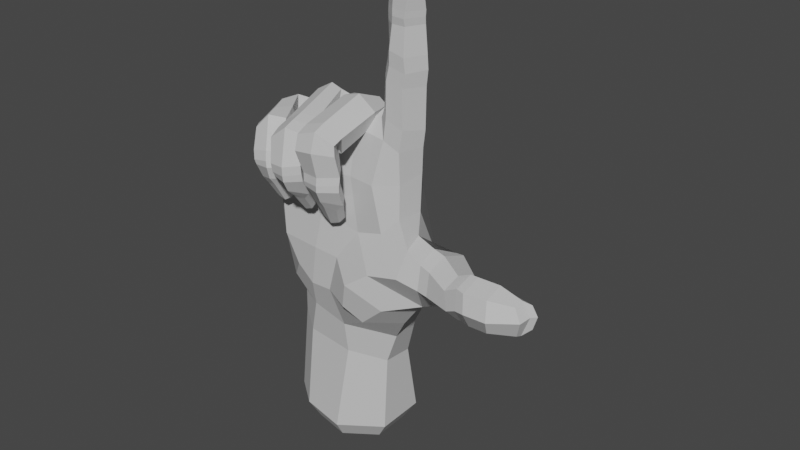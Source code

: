 # Source: L_Handshape.blend  (saved by Blender 3.6.11; exported with 4.5.12 LTS)
import bpy
from mathutils import Matrix  # noqa: F401  (used for matrix-valued properties, if any)

bpy.ops.wm.read_factory_settings(use_empty=True)
scene = bpy.context.scene
scene.name = 'Scene'

# ---- collections
col_l = bpy.data.collections.new('L'); scene.collection.children.link(col_l)

# ---- materials (node trees are filled in below, after node groups)
mat_material__46 = bpy.data.materials.new('Material #46')
mat_material__46.alpha_threshold = 0.0
mat_material__46.use_transparent_shadow = False
mat_material__46.diffuse_color = (0.6038, 0.6038, 0.6038, 1.0)
mat_material__46.specular_color = (0.9, 0.9, 0.9)
mat_material__46.roughness = 0.5
mat_material__46.specular_intensity = 0.0

# ---- material node trees

# ---- world
world_world = bpy.data.worlds.new('World'); scene.world = world_world
world_world.use_nodes = True; world_world.node_tree.nodes.clear()
_N = world_world.node_tree.nodes; _L = world_world.node_tree.links
n0 = _N.new('ShaderNodeOutputWorld'); n0.name = 'World Output'; n0.location = (300, 300)
n1 = _N.new('ShaderNodeBackground'); n1.name = 'Background'; n1.location = (10, 300)
n1.inputs[0].default_value = (0.05088, 0.05088, 0.05088, 1.0)
_L.new(n1.outputs[0], n0.inputs[0])
n0.is_active_output = True
world_world.color = (0.05088, 0.05088, 0.05088)
world_world.use_sun_shadow = False
world_world.sun_shadow_jitter_overblur = 0.0

# ---- meshes
me_untitled = bpy.data.meshes.new('Untitled')
me_untitled.from_pydata([(11.23, 7.975, 50.5), (3.197, 6.919, 69.89), (12.02, 5.747, 69.69), (2.859, 8.606, 49.99), (-5.761, 7.526, 48.68), (-5.065, 5.539, 67.97), (-15.27, 2.925, 62.78), (-13.79, 3.578, 46.09), (19.45, -4.038, 56.94), (3.926, 9.564, 38.03), (-4.97, 8.638, 36.83), (-13.56, 4.419, 37.15), (24.99, 0.6934, 53.12), (21.12, -9.356, 56.49), (16.79, 0.2106, 67.68), (15.71, -5.357, 73.24), (14.65, 1.991, 86.91), (18.58, -1.02, 85.76), (16.04, -4.914, 85.59), (23.86, -4.851, 55.95), (24.67, -9.882, 54.8), (24.37, -10.43, 49.46), (27.09, -5.852, 55.91), (26.87, -10.09, 54.15), (26.75, -10.77, 49.29), (8.648, 1.073, 78.54), (10.8, 1.191, 87.29), (15.34, 1.772, 89.85), (19.06, -1.174, 89.0), (16.71, -4.889, 88.56), (11.21, 0.9979, 90.31), (15.81, 1.366, 92.62), (19.19, -1.587, 91.94), (16.56, -5.172, 91.61), (11.73, 0.3384, 93.28), (11.66, -3.17, 92.87), (16.23, 0.3748, 98.12), (19.17, -2.164, 97.62), (16.74, -5.024, 97.29), (12.24, -0.4326, 98.47), (12.39, -4.225, 97.61), (16.24, 0.3084, 99.72), (19.41, -2.521, 99.09), (16.79, -5.346, 98.75), (12.4, -0.543, 100.2), (12.42, -4.295, 99.29), (16.23, 0.0156, 101.0), (19.56, -2.589, 100.3), (17.11, -5.467, 100.1), (12.31, -1.126, 101.4), (12.57, -4.388, 100.8), (16.52, -0.5711, 102.9), (19.77, -3.429, 103.6), (18.04, -5.625, 104.0), (13.12, -1.395, 104.9), (13.19, -4.37, 104.8), (20.24, -4.069, 108.2), (18.22, -5.233, 109.2), (15.16, -4.162, 109.7), (27.28, -0.1907, 53.8), (27.65, -0.4971, 46.84), (26.24, -5.725, 44.8), (34.17, -5.192, 52.96), (33.18, -9.755, 55.68), (31.89, -12.08, 53.16), (33.03, -12.95, 49.7), (34.71, -5.502, 47.78), (33.82, -10.52, 47.11), (13.04, 4.916, 74.59), (17.44, -0.3756, 73.31), (8.35, 4.167, 73.41), (6.679, 4.544, 73.27), (-0.645, 5.091, 73.28), (-2.469, 5.135, 72.05), (-9.338, 3.905, 68.8), (-11.11, 3.683, 68.37), (-19.2, -0.3711, 61.14), (-18.09, 0.5851, 45.87), (8.861, -2.181, 77.62), (14.54, -1.962, 109.5), (18.26, -1.872, 111.2), (16.42, -5.943, 67.07), (18.91, -2.378, 105.5), (16.83, -1.13, 105.1), (14.88, -1.081, 106.2), (16.18, -1.817, 111.0), (19.85, -3.194, 109.9), (11.83, 6.672, 61.71), (-18.13, -0.2906, 54.23), (-14.51, 3.068, 55.41), (-5.878, 6.647, 58.05), (3.014, 8.047, 60.59), (-18.71, -3.847, 60.88), (11.76, -5.156, 74.65), (-6.229, -4.33, 73.19), (9.42, 1.4, 80.24), (13.5, 3.121, 78.46), (17.75, -0.1582, 76.81), (16.18, -4.927, 77.58), (16.71, -5.493, 110.1), (15.56, -6.529, 104.5), (14.53, -5.742, 100.4), (14.45, -5.668, 98.97), (14.05, -5.268, 97.4), (13.54, -5.47, 92.49), (13.17, -5.101, 89.47), (12.39, -4.997, 86.45), (17.61, -2.735, 110.8), (10.34, -2.756, 86.65), (10.94, -2.936, 89.46), (12.24, -4.999, 79.0), (9.861, -2.525, 79.93), (7.671, -2.673, 78.51), (8.233, -12.67, 76.46), (4.324, -13.06, 78.75), (3.728, -2.708, 81.32), (6.888, -2.631, 75.44), (6.733, -11.12, 72.66), (0.2212, -13.44, 77.59), (-0.5975, -2.236, 79.89), (-1.197, 1.437, 79.12), (-0.1396, -2.222, 76.33), (-0.4844, -1.749, 76.56), (8.551, -15.07, 75.88), (4.747, -16.08, 77.9), (6.377, -12.07, 74.46), (0.6648, -16.31, 76.64), (0.7563, -11.92, 73.6), (8.295, -14.71, 73.48), (4.988, -17.52, 74.18), (6.151, -11.29, 72.72), (0.6669, -17.18, 73.54), (8.316, -13.45, 68.97), (5.02, -16.28, 68.97), (5.911, -10.56, 69.12), (1.011, -15.54, 68.74), (0.7177, -13.08, 72.65), (1.27, -11.85, 69.14), (8.226, -13.69, 67.35), (4.975, -16.45, 67.31), (5.673, -10.83, 67.69), (1.12, -15.64, 67.0), (1.267, -11.86, 67.57), (8.289, -13.8, 65.95), (4.863, -16.31, 65.9), (5.972, -10.92, 66.36), (0.9639, -15.15, 65.83), (1.391, -11.93, 66.27), (7.623, -12.04, 62.47), (4.401, -14.87, 63.34), (6.072, -10.07, 63.17), (0.6873, -13.3, 63.22), (1.059, -10.81, 63.95), (3.936, -7.811, 59.41), (5.712, -9.557, 58.5), (-0.07558, -10.36, 59.28), (0.7706, -8.535, 59.86), (2.292, -7.19, 59.43), (3.744, -9.011, 64.05), (3.412, -10.62, 66.4), (3.335, -10.51, 67.63), (3.244, -10.33, 69.13), (2.479, -11.54, 72.09), (2.794, -12.31, 73.9), (0.8322, -13.6, 74.05), (3.037, -11.38, 72.15), (3.213, -1.687, 74.63), (2.454, -9.927, 57.24), (1.55, -12.84, 61.44), (3.767, -13.29, 61.53), (5.763, -12.06, 60.83), (0.7528, -10.07, 57.43), (2.271, -9.928, 56.34), (4.252, -9.606, 56.94), (3.067, 3.983, 78.62), (7.652, 0.7888, 78.9), (6.921, -2.016, 77.16), (3.671, -3.94, 75.11), (-3.137, -0.1641, 79.93), (-1.358, -8.761, 77.01), (-5.397, -9.207, 77.18), (-6.977, 1.328, 79.98), (-3.108, -0.6224, 75.87), (-1.518, -7.385, 72.29), (-8.687, -9.761, 75.14), (-10.45, 0.9563, 77.99), (-10.91, 2.169, 75.48), (-9.418, -2.238, 75.87), (-9.911, -2.325, 74.45), (-0.845, -11.03, 76.22), (-4.766, -12.02, 76.72), (-1.142, -9.916, 72.19), (-8.061, -12.76, 74.6), (-7.356, -8.386, 72.2), (-0.3037, -13.77, 75.32), (-4.133, -14.82, 76.15), (-0.9059, -12.16, 71.86), (-7.302, -15.52, 73.62), (-6.7, -11.06, 71.96), (0.2386, -15.53, 69.76), (-3.045, -17.25, 69.13), (-1.747, -12.32, 69.47), (-6.865, -16.38, 68.63), (-6.421, -12.68, 72.43), (-6.18, -12.8, 68.97), (0.2708, -15.38, 67.96), (-3.002, -17.23, 67.25), (-1.788, -12.22, 68.12), (-6.705, -16.2, 66.86), (-6.255, -12.74, 67.58), (0.3227, -15.15, 66.46), (-3.025, -17.01, 65.95), (-1.615, -12.16, 66.82), (-6.612, -15.59, 65.66), (-5.878, -12.73, 66.36), (-0.1781, -13.25, 62.99), (-3.576, -15.39, 63.39), (-1.15, -11.21, 64.22), (-6.723, -13.44, 63.36), (-5.875, -11.26, 64.65), (-2.572, -8.764, 60.6), (-1.195, -10.51, 59.57), (-6.851, -10.35, 60.06), (-5.807, -8.925, 60.84), (-3.976, -7.945, 60.67), (-3.165, -10.03, 65.04), (-3.941, -11.7, 66.68), (-4.12, -11.64, 67.81), (-4.244, -11.76, 69.16), (-4.138, -11.31, 71.85), (-3.969, -10.23, 71.19), (-4.189, -7.52, 71.28), (-6.142, -2.932, 75.55), (-4.237, -9.638, 58.46), (-5.825, -12.84, 61.77), (-3.886, -13.6, 61.86), (-1.849, -12.7, 61.4), (-5.978, -10.02, 58.39), (-4.318, -10.04, 57.44), (-2.478, -10.14, 58.08), (-6.701, 4.973, 76.15), (-2.606, 1.675, 78.51), (-2.88, -1.565, 75.98), (-13.85, -1.301, 76.61), (-11.44, -5.352, 75.88), (-14.82, -6.974, 75.22), (-17.27, -2.525, 75.14), (-12.84, -2.837, 72.84), (-10.91, -4.957, 72.36), (-17.36, -8.242, 72.35), (-19.8, -3.438, 72.16), (-20.34, -1.222, 70.13), (-17.52, -4.222, 70.26), (-19.1, -4.156, 70.09), (-10.27, -7.424, 75.54), (-13.91, -8.758, 75.29), (-9.775, -6.817, 71.96), (-16.37, -10.15, 72.48), (-9.097, -9.594, 75.22), (-12.7, -10.83, 75.42), (-9.647, -8.349, 71.71), (-15.16, -11.9, 72.51), (-7.312, -12.22, 69.61), (-10.03, -14.5, 69.71), (-9.263, -9.683, 68.45), (-13.54, -14.41, 68.97), (-13.79, -10.36, 70.34), (-13.43, -11.32, 68.23), (-6.988, -12.5, 67.69), (-9.628, -15.06, 67.82), (-9.087, -10.06, 67.16), (-13.08, -14.82, 67.17), (-13.16, -11.67, 66.79), (-6.73, -12.87, 66.53), (-9.387, -15.19, 66.51), (-8.801, -10.59, 66.09), (-12.89, -14.56, 66.11), (-12.95, -11.91, 65.72), (-6.834, -11.81, 63.69), (-9.607, -14.35, 63.89), (-8.164, -10.03, 64.39), (-12.78, -13.11, 63.06), (-12.61, -10.87, 64.09), (-9.047, -8.241, 60.74), (-7.596, -9.731, 60.1), (-12.58, -10.6, 59.67), (-12.04, -9.046, 60.38), (-10.71, -7.843, 60.34), (-10.43, -9.247, 64.66), (-11.1, -10.61, 65.71), (-11.37, -10.21, 66.6), (-11.59, -9.799, 67.77), (-11.96, -8.561, 70.64), (-11.98, -7.971, 70.31), (-15.21, -9.227, 70.32), (-13.28, -5.828, 70.48), (-16.05, -7.247, 70.07), (-14.47, -3.81, 70.25), (-10.24, -9.61, 58.51), (-11.73, -12.53, 61.63), (-9.875, -12.86, 62.11), (-8.091, -11.75, 61.93), (-11.53, -10.28, 58.26), (-10.05, -10.07, 57.62), (-8.512, -9.763, 58.51), (-17.26, 2.08, 71.75), (-12.66, 1.229, 75.28), (-12.83, -3.437, 73.36), (-15.82, -6.595, 69.85), (-4.622, -6.382, 64.85), (-15.42, -6.541, 62.94), (-17.62, -3.548, 53.6), (-2.824, -6.968, 56.43), (-14.06, -6.59, 55.06), (25.03, -0.1667, 45.75), (19.54, -3.809, 40.9), (22.15, -6.052, 43.16), (-16.97, -3.478, 45.42), (2.823, -9.128, 48.52), (13.73, -12.46, 49.76), (-4.199, -9.116, 40.17), (4.272, -9.004, 33.58), (-12.09, 4.231, 26.33), (-5.672, -6.822, 33.75), (11.14, -3.633, 24.84), (4.425, 7.841, 22.99), (-4.894, 7.999, 24.33), (-13.42, 5.019, 7.698), (-6.782, 9.495, 8.393), (4.687, 9.917, 8.593), (11.5, 5.464, 9.156), (11.05, -4.528, 8.259), (2.283, -10.07, 7.819), (-7.66, -8.246, 8.236), (15.95, -11.03, 42.01), (4.417, -6.297, 65.61), (10.74, -7.443, 65.9), (7.174, -7.595, 54.98), (14.06, -8.686, 57.3), (10.58, 3.709, 23.74), (15.57, 5.49, 39.1), (19.12, 1.826, 46.9), (17.82, -1.516, 60.54), (36.56, -5.448, 52.09), (36.64, -6.71, 47.18), (35.71, -11.63, 48.09), (35.46, -9.026, 56.46), (35.06, -12.6, 54.98), (38.42, -6.36, 51.96), (38.22, -7.625, 47.15), (37.77, -12.48, 48.25), (37.24, -9.315, 56.71), (36.95, -13.25, 54.99), (40.73, -7.483, 52.28), (42.56, -9.529, 47.8), (42.31, -13.34, 49.01), (42.2, -9.462, 56.93), (42.0, -13.22, 55.48), (47.61, -10.46, 49.25), (48.01, -12.51, 50.29), (47.21, -12.19, 55.67), (47.48, -10.48, 56.35), (43.39, -15.48, 52.48), (48.77, -12.77, 53.16), (38.0, -14.73, 51.76), (35.57, -13.81, 51.14), (49.01, -10.05, 53.27), (43.84, -8.509, 55.5), (43.58, -8.069, 52.37), (44.22, -8.845, 49.74), (48.89, -9.361, 55.45), (49.69, -8.686, 53.02), (49.08, -9.178, 50.52), (11.2, 5.378, 30.47), (11.36, 7.809, 37.77), (3.88, -7.593, 26.3), (-13.43, 4.267, 31.93), (-5.164, 7.702, 30.61), (4.222, 8.07, 29.96), (-16.36, 0.2356, 37.93), (17.77, -7.713, 60.98), (20.14, -11.62, 50.9), (8.684, -13.45, 46.21), (0.9377, -9.5, 40.64), (7.102, -12.43, 40.46), (16.62, 4.855, 48.87), (-12.8, -5.248, 37.61), (-3.651, -8.423, 48.29), (15.79, -3.73, 35.76), (10.65, -10.57, 37.21), (17.67, 1.598, 40.5), (13.12, -3.043, 31.25), (-6.596, -7.171, 27.2), (-14.16, -0.9619, 32.63), (-9.5, -7.563, 42.18), (-13.12, -7.208, 47.99), (-13.26, -1.934, 27.19), (-13.99, -3.298, 8.107), (-10.53, 4.029, 3.842), (-10.98, -2.44, 4.16), (-5.372, 7.51, 4.383), (3.547, 7.838, 4.538), (8.842, 4.374, 4.976), (8.498, -3.396, 4.279), (1.677, -7.704, 3.936), (-6.055, -6.288, 4.26)], [], [(1, 2, 87, 91), (91, 90, 5, 1), (90, 89, 6, 5), (5, 6, 75, 74), (8, 342, 380, 13), (0, 374, 9, 3), (3, 9, 10, 4), (4, 10, 11, 7), (8, 19, 12, 341), (17, 97, 96, 16), (18, 98, 97, 17), (13, 20, 19, 8), (19, 22, 59, 12), (20, 23, 22, 19), (21, 24, 23, 20), (59, 60, 314, 12), (60, 61, 316, 314), (96, 95, 26, 16), (95, 25, 78, 111), (16, 27, 28, 17), (17, 28, 29, 18), (26, 30, 27, 16), (108, 109, 30, 26), (27, 31, 32, 28), (28, 32, 33, 29), (30, 34, 31, 27), (109, 35, 34, 30), (31, 36, 37, 32), (32, 37, 38, 33), (34, 39, 36, 31), (35, 40, 39, 34), (373, 374, 340, 391), (378, 325, 326, 377), (377, 326, 322, 376), (12, 314, 315, 341), (36, 41, 42, 37), (37, 42, 43, 38), (39, 44, 41, 36), (40, 45, 44, 39), (41, 46, 47, 42), (42, 47, 48, 43), (44, 49, 46, 41), (45, 50, 49, 44), (46, 51, 52, 47), (47, 52, 53, 48), (49, 54, 51, 46), (50, 55, 54, 49), (52, 56, 57, 53), (55, 58, 79, 54), (61, 24, 21, 316), (22, 63, 62, 59), (23, 64, 63, 22), (24, 65, 64, 23), (59, 62, 66, 60), (60, 66, 67, 61), (61, 67, 65, 24), (2, 70, 25, 68), (2, 68, 69, 14), (1, 71, 70, 2), (70, 71, 175, 25), (174, 175, 71, 1), (1, 72, 120, 174), (73, 72, 1, 5), (240, 241, 73, 5), (72, 73, 241, 120), (5, 74, 186, 240), (74, 75, 306, 186), (75, 6, 305, 306), (89, 88, 76, 6), (6, 76, 251, 305), (176, 78, 25, 175), (58, 55, 100, 99), (100, 55, 50, 101), (101, 50, 45, 102), (102, 45, 40, 103), (103, 40, 35, 104), (104, 35, 109, 105), (105, 109, 108, 106), (108, 111, 110, 106), (57, 56, 107, 99), (84, 83, 51, 54), (82, 52, 51, 83), (85, 79, 107, 80), (86, 82, 83, 80), (80, 83, 84, 85), (84, 54, 79, 85), (82, 86, 56, 52), (78, 176, 177, 93), (241, 242, 122, 120), (88, 89, 7, 77), (89, 90, 4, 7), (90, 91, 3, 4), (88, 311, 92, 76), (76, 92, 253, 251), (77, 317, 311, 88), (307, 188, 186, 306), (69, 15, 81, 14), (15, 93, 336, 81), (93, 177, 335, 336), (177, 122, 242, 94), (95, 96, 68, 25), (96, 97, 69, 68), (69, 97, 98, 15), (57, 99, 100, 53), (53, 100, 101, 48), (48, 101, 102, 43), (43, 102, 103, 38), (38, 103, 104, 33), (33, 104, 105, 29), (29, 105, 106, 18), (106, 110, 98, 18), (58, 99, 107, 79), (86, 80, 107, 56), (95, 111, 108, 26), (15, 98, 110, 93), (93, 110, 111, 78), (113, 112, 115, 114), (117, 116, 112, 113), (115, 119, 118, 114), (119, 120, 122, 121), (114, 124, 123, 113), (113, 123, 125, 117), (118, 126, 124, 114), (127, 164, 126, 118), (124, 129, 128, 123), (123, 128, 130, 125), (126, 131, 129, 124), (164, 136, 131, 126), (129, 133, 132, 128), (128, 132, 134, 130), (131, 135, 133, 129), (136, 137, 135, 131), (133, 139, 138, 132), (132, 138, 140, 134), (135, 141, 139, 133), (137, 142, 141, 135), (139, 144, 143, 138), (138, 143, 145, 140), (141, 146, 144, 139), (142, 147, 146, 141), (144, 149, 148, 143), (143, 148, 150, 145), (146, 151, 149, 144), (147, 152, 151, 146), (148, 154, 153, 150), (152, 156, 155, 151), (156, 152, 158, 157), (158, 152, 147, 159), (159, 147, 142, 160), (160, 142, 137, 161), (161, 137, 136, 162), (162, 136, 164, 163), (163, 164, 127, 165), (127, 121, 166, 165), (153, 154, 167, 157), (168, 169, 149, 151), (170, 148, 149, 169), (171, 155, 167, 172), (173, 170, 169, 172), (172, 169, 168, 171), (168, 151, 155, 171), (170, 173, 154, 148), (119, 115, 174, 120), (115, 112, 175, 174), (175, 112, 116, 176), (153, 157, 158, 150), (150, 158, 159, 145), (145, 159, 160, 140), (140, 160, 161, 134), (134, 161, 162, 130), (130, 162, 163, 125), (125, 163, 165, 117), (165, 166, 116, 117), (156, 157, 167, 155), (173, 172, 167, 154), (119, 121, 127, 118), (176, 116, 166, 177), (177, 166, 121, 122), (179, 178, 181, 180), (183, 182, 178, 179), (181, 185, 184, 180), (185, 186, 188, 187), (180, 190, 189, 179), (179, 189, 191, 183), (184, 192, 190, 180), (193, 198, 192, 184), (190, 195, 194, 189), (189, 194, 196, 191), (192, 197, 195, 190), (198, 203, 197, 192), (195, 200, 199, 194), (194, 199, 201, 196), (197, 202, 200, 195), (203, 204, 202, 197), (200, 206, 205, 199), (199, 205, 207, 201), (202, 208, 206, 200), (204, 209, 208, 202), (206, 211, 210, 205), (205, 210, 212, 207), (208, 213, 211, 206), (209, 214, 213, 208), (211, 216, 215, 210), (210, 215, 217, 212), (213, 218, 216, 211), (214, 219, 218, 213), (215, 221, 220, 217), (219, 223, 222, 218), (223, 219, 225, 224), (225, 219, 214, 226), (226, 214, 209, 227), (227, 209, 204, 228), (228, 204, 203, 229), (229, 203, 198, 230), (230, 198, 193, 231), (193, 187, 232, 231), (220, 221, 233, 224), (234, 235, 216, 218), (236, 215, 216, 235), (237, 222, 233, 238), (239, 236, 235, 238), (238, 235, 234, 237), (234, 218, 222, 237), (236, 239, 221, 215), (185, 181, 240, 186), (181, 178, 241, 240), (241, 178, 182, 242), (220, 224, 225, 217), (217, 225, 226, 212), (212, 226, 227, 207), (207, 227, 228, 201), (201, 228, 229, 196), (196, 229, 230, 191), (191, 230, 231, 183), (231, 232, 182, 183), (223, 224, 233, 222), (239, 238, 233, 221), (185, 187, 193, 184), (242, 182, 232, 94), (94, 232, 187, 188), (244, 243, 246, 245), (248, 247, 243, 244), (246, 250, 249, 245), (250, 251, 253, 252), (245, 255, 254, 244), (244, 254, 256, 248), (249, 257, 255, 245), (296, 294, 257, 249), (255, 259, 258, 254), (254, 258, 260, 256), (257, 261, 259, 255), (294, 266, 261, 257), (259, 263, 262, 258), (258, 262, 264, 260), (261, 265, 263, 259), (266, 267, 265, 261), (263, 269, 268, 262), (262, 268, 270, 264), (265, 271, 269, 263), (267, 272, 271, 265), (269, 274, 273, 268), (268, 273, 275, 270), (271, 276, 274, 269), (272, 277, 276, 271), (274, 279, 278, 273), (273, 278, 280, 275), (276, 281, 279, 274), (277, 282, 281, 276), (278, 284, 283, 280), (282, 286, 285, 281), (286, 282, 288, 287), (288, 282, 277, 289), (289, 277, 272, 290), (290, 272, 267, 291), (291, 267, 266, 292), (292, 266, 294, 293), (293, 294, 296, 295), (296, 252, 297, 295), (283, 284, 298, 287), (299, 300, 279, 281), (301, 278, 279, 300), (302, 285, 298, 303), (304, 301, 300, 303), (303, 300, 299, 302), (299, 281, 285, 302), (301, 304, 284, 278), (250, 246, 305, 251), (246, 243, 306, 305), (306, 243, 247, 307), (283, 287, 288, 280), (280, 288, 289, 275), (275, 289, 290, 270), (270, 290, 291, 264), (264, 291, 292, 260), (260, 292, 293, 256), (256, 293, 295, 248), (295, 297, 247, 248), (286, 287, 298, 285), (304, 303, 298, 284), (250, 252, 296, 249), (307, 247, 297, 308), (308, 297, 252, 253), (307, 308, 94, 188), (94, 309, 335, 177), (308, 310, 309, 94), (310, 308, 253, 92), (338, 381, 13, 380), (310, 313, 312, 309), (92, 311, 313, 310), (381, 319, 316, 21), (319, 381, 338, 337), (320, 383, 318, 387), (334, 389, 388, 315), (318, 382, 319, 337), (376, 322, 396, 393), (333, 392, 396, 397), (322, 326, 328, 327), (326, 325, 329, 328), (325, 339, 330, 329), (339, 324, 331, 330), (324, 375, 332, 331), (375, 392, 333, 332), (335, 337, 338, 336), (335, 309, 312, 337), (380, 81, 336, 338), (87, 0, 3, 91), (385, 0, 87, 342), (342, 87, 2, 14), (324, 339, 373, 391), (62, 343, 344, 66), (66, 344, 345, 67), (63, 346, 343, 62), (64, 347, 346, 63), (343, 348, 349, 344), (344, 349, 350, 345), (346, 351, 348, 343), (347, 352, 351, 346), (348, 353, 354, 349), (349, 354, 355, 350), (351, 356, 353, 348), (352, 357, 356, 351), (354, 358, 359, 355), (357, 360, 361, 356), (360, 357, 362, 363), (362, 357, 352, 364), (364, 352, 347, 365), (365, 347, 64, 65), (359, 358, 366, 363), (367, 368, 353, 356), (369, 354, 353, 368), (370, 361, 366, 371), (372, 369, 368, 371), (371, 368, 367, 370), (367, 356, 361, 370), (369, 372, 358, 354), (359, 363, 362, 355), (355, 362, 364, 350), (350, 364, 365, 345), (345, 365, 65, 67), (360, 363, 366, 361), (372, 371, 366, 358), (325, 378, 373, 339), (0, 385, 340, 374), (324, 391, 321, 375), (323, 386, 379, 393), (376, 11, 10, 377), (377, 10, 9, 378), (378, 9, 374, 373), (77, 7, 11, 379), (13, 381, 21, 20), (342, 14, 81, 380), (318, 383, 384, 382), (8, 341, 385, 342), (317, 386, 394, 395), (383, 321, 389, 384), (385, 341, 390, 340), (317, 77, 379, 386), (318, 337, 312, 387), (387, 312, 313, 395), (395, 313, 311, 317), (319, 382, 334, 316), (382, 384, 389, 334), (315, 314, 316, 334), (389, 321, 391, 388), (390, 341, 315, 388), (390, 388, 391, 340), (379, 11, 376, 393), (323, 321, 383, 320), (375, 321, 323, 392), (386, 323, 320, 394), (394, 320, 387, 395), (392, 323, 393, 396), (396, 322, 327, 397), (333, 397, 399, 405), (398, 400, 401, 402, 403, 404, 405, 399), (328, 329, 401, 400), (327, 328, 400, 398), (331, 332, 404, 403), (397, 327, 398, 399), (330, 331, 403, 402), (329, 330, 402, 401), (332, 333, 405, 404)])
_uv = me_untitled.uv_layers.new(name='UVChannel_1')
_uv.uv.foreach_set('vector', [0.0, 1.0, 1.0, 1.0, 1.0, 0.4928, 0.0, 0.5248, 0.0, 0.5248, 0.0, 0.5291, 0.0, 1.0, 0.0, 1.0, 0.0, 0.5291, 0.0, 0.5236, 0.0, 1.0, 0.0, 1.0, 0.0, 1.0, 0.0, 1.0, 0.0, 1.0, 0.0, 1.0, 1.0, 0.0, 1.0, 0.2045, 1.0, 0.09277, 1.0, 0.0, 1.0, 0.0, 0.4336, 0.0, 0.0, 0.0, 0.0, 0.0, 0.0, 0.0, 0.0, 0.0, 0.0, 0.0, 0.0, 0.0, 0.0, 0.0, 0.0, 0.0, 0.0, 0.0, 0.0, 0.0, 1.0, 0.0, 1.0, 0.0, 1.0, 0.0, 1.0, 0.0, 1.0, 1.0, 1.0, 1.0, 1.0, 1.0, 1.0, 1.0, 1.0, 1.0, 1.0, 1.0, 1.0, 1.0, 1.0, 1.0, 1.0, 0.0, 1.0, 0.0, 1.0, 0.0, 1.0, 0.0, 1.0, 0.0, 1.0, 0.0, 1.0, 0.0, 1.0, 0.0, 1.0, 0.0, 1.0, 0.0, 1.0, 0.0, 1.0, 0.0, 1.0, 0.0, 1.0, 0.0, 1.0, 0.0, 1.0, 0.0, 1.0, 0.0, 1.0, 0.0, 1.0, 0.0, 1.0, 0.0, 1.0, 0.0, 1.0, 0.0, 1.0, 0.0, 1.0, 0.0, 1.0, 1.0, 1.0, 1.0, 1.0, 1.0, 1.0, 1.0, 1.0, 1.0, 1.0, 1.0, 1.0, 1.0, 1.0, 1.0, 1.0, 1.0, 1.0, 1.0, 1.0, 1.0, 1.0, 1.0, 1.0, 1.0, 1.0, 1.0, 1.0, 1.0, 1.0, 1.0, 1.0, 1.0, 1.0, 1.0, 1.0, 1.0, 1.0, 1.0, 1.0, 1.0, 1.0, 1.0, 1.0, 1.0, 1.0, 1.0, 1.0, 1.0, 1.0, 1.0, 1.0, 1.0, 1.0, 1.0, 1.0, 1.0, 1.0, 1.0, 1.0, 1.0, 1.0, 1.0, 1.0, 1.0, 1.0, 1.0, 1.0, 1.0, 1.0, 1.0, 1.0, 1.0, 1.0, 1.0, 1.0, 1.0, 1.0, 1.0, 1.0, 1.0, 1.0, 1.0, 1.0, 1.0, 1.0, 1.0, 1.0, 1.0, 1.0, 1.0, 1.0, 1.0, 1.0, 1.0, 1.0, 1.0, 1.0, 1.0, 1.0, 1.0, 1.0, 1.0, 1.0, 1.0, 1.0, 1.0, 1.0, 1.0, 1.0, 1.0, 0.3949, 0.0, 0.4336, 0.0, 1.0, 0.0, 1.0, 0.0, 0.0, 0.0, 0.0, 0.0, 0.0, 0.0, 0.0, 0.0, 0.0, 0.0, 0.0, 0.0, 0.0, 0.0, 0.0, 0.0, 1.0, 0.0, 1.0, 0.0, 1.0, 0.0, 1.0, 0.0, 1.0, 1.0, 1.0, 1.0, 1.0, 1.0, 1.0, 1.0, 1.0, 1.0, 1.0, 1.0, 1.0, 1.0, 1.0, 1.0, 1.0, 1.0, 1.0, 1.0, 1.0, 1.0, 1.0, 1.0, 1.0, 1.0, 1.0, 1.0, 1.0, 1.0, 1.0, 1.0, 1.0, 1.0, 1.0, 1.0, 1.0, 1.0, 1.0, 1.0, 1.0, 1.0, 1.0, 1.0, 1.0, 1.0, 1.0, 1.0, 1.0, 1.0, 1.0, 1.0, 1.0, 1.0, 1.0, 1.0, 1.0, 1.0, 1.0, 1.0, 1.0, 1.0, 1.0, 1.0, 1.0, 1.0, 1.0, 1.0, 1.0, 1.0, 1.0, 1.0, 1.0, 1.0, 1.0, 1.0, 1.0, 1.0, 1.0, 1.0, 1.0, 1.0, 1.0, 1.0, 1.0, 1.0, 1.0, 1.0, 1.0, 1.0, 1.0, 1.0, 1.0, 1.0, 1.0, 1.0, 1.0, 1.0, 1.0, 1.0, 1.0, 1.0, 1.0, 1.0, 1.0, 1.0, 1.0, 1.0, 1.0, 1.0, 1.0, 1.0, 1.0, 0.0, 1.0, 0.0, 1.0, 0.0, 1.0, 0.0, 1.0, 0.0, 1.0, 0.0, 1.0, 0.0, 1.0, 0.0, 1.0, 0.0, 1.0, 0.0, 1.0, 0.0, 1.0, 0.0, 1.0, 0.0, 1.0, 0.0, 1.0, 0.0, 1.0, 0.0, 1.0, 0.0, 1.0, 0.0, 1.0, 0.0, 1.0, 0.0, 1.0, 0.0, 1.0, 0.0, 1.0, 0.0, 1.0, 0.0, 1.0, 0.0, 1.0, 0.0, 1.0, 0.0, 1.0, 0.0, 1.0, 1.0, 0.6227, 1.0, 0.6197, 1.0, 1.0, 1.0, 1.0, 1.0, 1.0, 1.0, 1.0, 1.0, 1.0, 1.0, 0.0, 1.0, 0.216, 1.0, 0.6227, 1.0, 1.0, 1.0, 0.6227, 1.0, 0.216, 1.0, 0.3966, 1.0, 0.6197, 1.0, 0.0, 1.0, 0.3966, 1.0, 0.216, 1.0, 0.0, 1.0, 0.0, 1.0, 0.0, 1.0, 1.0, 1.0, 0.0, 1.0, 0.0, 1.0, 0.0, 1.0, 0.0, 1.0, 0.0, 1.0, 0.0, 1.0, 0.0, 1.0, 0.0, 1.0, 0.0, 1.0, 0.0, 1.0, 0.0, 1.0, 0.0, 1.0, 1.0, 1.0, 0.0, 1.0, 0.0, 1.0, 0.0, 1.0, 0.0, 1.0, 0.0, 1.0, 0.0, 1.0, 0.0, 1.0, 0.0, 1.0, 0.0, 1.0, 0.0, 1.0, 0.0, 1.0, 0.0, 1.0, 0.0, 0.5236, 0.0, 0.5339, 0.0, 1.0, 0.0, 1.0, 0.0, 1.0, 0.0, 1.0, 0.0, 1.0, 0.0, 1.0, 1.0, 1.0, 1.0, 1.0, 1.0, 1.0, 1.0, 1.0, 1.0, 1.0, 1.0, 1.0, 1.0, 1.0, 1.0, 1.0, 1.0, 1.0, 1.0, 1.0, 1.0, 1.0, 1.0, 1.0, 1.0, 1.0, 1.0, 1.0, 1.0, 1.0, 1.0, 1.0, 1.0, 1.0, 1.0, 1.0, 1.0, 1.0, 1.0, 1.0, 1.0, 1.0, 1.0, 1.0, 1.0, 1.0, 1.0, 1.0, 1.0, 1.0, 1.0, 1.0, 1.0, 1.0, 1.0, 1.0, 1.0, 1.0, 1.0, 1.0, 1.0, 1.0, 1.0, 1.0, 1.0, 1.0, 1.0, 1.0, 1.0, 1.0, 1.0, 1.0, 1.0, 1.0, 1.0, 1.0, 1.0, 1.0, 1.0, 1.0, 1.0, 1.0, 1.0, 1.0, 1.0, 1.0, 1.0, 1.0, 1.0, 1.0, 1.0, 1.0, 1.0, 1.0, 1.0, 1.0, 1.0, 1.0, 1.0, 1.0, 1.0, 1.0, 1.0, 1.0, 1.0, 1.0, 1.0, 1.0, 1.0, 1.0, 1.0, 1.0, 1.0, 1.0, 1.0, 1.0, 1.0, 1.0, 1.0, 1.0, 1.0, 1.0, 1.0, 1.0, 1.0, 1.0, 1.0, 1.0, 1.0, 1.0, 1.0, 1.0, 1.0, 1.0, 1.0, 1.0, 1.0, 0.0, 1.0, 1.0, 1.0, 0.379, 1.0, 0.0, 1.0, 1.0, 0.0, 1.0, 1.0, 1.0, 1.0, 1.0, 0.0, 0.5339, 0.0, 0.5236, 0.0, 0.0, 0.0, 0.0, 0.0, 0.5236, 0.0, 0.5291, 0.0, 0.0, 0.0, 0.0, 0.0, 0.5291, 0.0, 0.5248, 0.0, 0.0, 0.0, 0.0, 0.0, 0.5339, 0.0, 0.5339, 0.0, 1.0, 0.0, 1.0, 0.0, 1.0, 0.0, 1.0, 0.0, 1.0, 0.0, 1.0, 0.0, 0.0, 0.0, 0.0, 0.0, 0.5339, 0.0, 0.5339, 1.0, 1.0, 0.0, 1.0, 0.0, 1.0, 1.0, 1.0, 1.0, 1.0, 1.0, 1.0, 1.0, 1.0, 1.0, 1.0, 1.0, 1.0, 1.0, 1.0, 1.0, 1.0, 1.0, 1.0, 1.0, 0.0, 1.0, 0.379, 1.0, 0.1931, 1.0, 0.0, 1.0, 1.0, 1.0, 1.0, 0.0, 1.0, 1.0, 1.0, 1.0, 1.0, 1.0, 1.0, 1.0, 1.0, 1.0, 1.0, 1.0, 1.0, 1.0, 1.0, 1.0, 1.0, 1.0, 1.0, 1.0, 1.0, 1.0, 1.0, 1.0, 1.0, 1.0, 1.0, 1.0, 1.0, 1.0, 1.0, 1.0, 1.0, 1.0, 1.0, 1.0, 1.0, 1.0, 1.0, 1.0, 1.0, 1.0, 1.0, 1.0, 1.0, 1.0, 1.0, 1.0, 1.0, 1.0, 1.0, 1.0, 1.0, 1.0, 1.0, 1.0, 1.0, 1.0, 1.0, 1.0, 1.0, 1.0, 1.0, 1.0, 1.0, 1.0, 1.0, 1.0, 1.0, 1.0, 1.0, 1.0, 1.0, 1.0, 1.0, 1.0, 1.0, 1.0, 1.0, 1.0, 1.0, 1.0, 1.0, 1.0, 1.0, 1.0, 1.0, 1.0, 1.0, 1.0, 1.0, 1.0, 1.0, 1.0, 1.0, 1.0, 1.0, 1.0, 1.0, 1.0, 1.0, 1.0, 1.0, 1.0, 1.0, 1.0, 1.0, 1.0, 1.0, 1.0, 1.0, 1.0, 1.0, 1.0, 1.0, 1.0, 1.0, 1.0, 1.0, 1.0, 1.0, 1.0, 1.0, 1.0, 1.0, 1.0, 1.0, 1.0, 1.0, 1.0, 1.0, 1.0, 1.0, 1.0, 1.0, 1.0, 1.0, 1.0, 1.0, 1.0, 1.0, 1.0, 1.0, 1.0, 1.0, 1.0, 1.0, 1.0, 1.0, 1.0, 1.0, 1.0, 1.0, 1.0, 1.0, 1.0, 1.0, 1.0, 1.0, 1.0, 1.0, 1.0, 1.0, 1.0, 1.0, 1.0, 1.0, 1.0, 1.0, 1.0, 1.0, 1.0, 1.0, 1.0, 1.0, 1.0, 1.0, 1.0, 1.0, 1.0, 1.0, 1.0, 1.0, 1.0, 1.0, 1.0, 1.0, 1.0, 1.0, 1.0, 1.0, 1.0, 1.0, 1.0, 1.0, 1.0, 1.0, 1.0, 1.0, 1.0, 1.0, 1.0, 1.0, 1.0, 1.0, 1.0, 1.0, 1.0, 1.0, 1.0, 1.0, 1.0, 1.0, 1.0, 1.0, 1.0, 1.0, 1.0, 1.0, 1.0, 1.0, 1.0, 1.0, 1.0, 1.0, 1.0, 1.0, 1.0, 1.0, 1.0, 1.0, 1.0, 1.0, 1.0, 1.0, 1.0, 1.0, 1.0, 1.0, 1.0, 1.0, 1.0, 1.0, 1.0, 1.0, 1.0, 1.0, 1.0, 1.0, 1.0, 1.0, 1.0, 1.0, 1.0, 1.0, 1.0, 1.0, 1.0, 1.0, 1.0, 1.0, 1.0, 1.0, 1.0, 1.0, 1.0, 1.0, 1.0, 1.0, 1.0, 1.0, 1.0, 1.0, 1.0, 1.0, 1.0, 1.0, 1.0, 1.0, 1.0, 1.0, 1.0, 1.0, 1.0, 1.0, 1.0, 1.0, 1.0, 1.0, 1.0, 1.0, 1.0, 1.0, 1.0, 1.0, 1.0, 1.0, 1.0, 1.0, 1.0, 1.0, 1.0, 1.0, 1.0, 1.0, 1.0, 1.0, 1.0, 1.0, 1.0, 1.0, 1.0, 1.0, 1.0, 1.0, 1.0, 1.0, 1.0, 1.0, 1.0, 1.0, 1.0, 1.0, 1.0, 1.0, 1.0, 1.0, 1.0, 1.0, 1.0, 1.0, 1.0, 1.0, 1.0, 1.0, 1.0, 1.0, 1.0, 1.0, 1.0, 1.0, 1.0, 1.0, 1.0, 1.0, 1.0, 1.0, 1.0, 1.0, 1.0, 1.0, 1.0, 1.0, 1.0, 1.0, 1.0, 1.0, 1.0, 1.0, 1.0, 1.0, 1.0, 1.0, 1.0, 1.0, 1.0, 1.0, 1.0, 1.0, 1.0, 1.0, 1.0, 1.0, 1.0, 1.0, 1.0, 1.0, 1.0, 1.0, 1.0, 1.0, 1.0, 1.0, 1.0, 1.0, 1.0, 1.0, 1.0, 1.0, 1.0, 1.0, 1.0, 1.0, 1.0, 1.0, 1.0, 1.0, 1.0, 1.0, 1.0, 1.0, 1.0, 1.0, 1.0, 1.0, 1.0, 1.0, 1.0, 1.0, 1.0, 1.0, 1.0, 1.0, 1.0, 1.0, 1.0, 1.0, 1.0, 1.0, 1.0, 1.0, 1.0, 1.0, 1.0, 1.0, 1.0, 1.0, 1.0, 1.0, 1.0, 1.0, 1.0, 1.0, 1.0, 1.0, 1.0, 1.0, 1.0, 1.0, 1.0, 1.0, 1.0, 1.0, 1.0, 1.0, 1.0, 1.0, 1.0, 1.0, 1.0, 1.0, 1.0, 1.0, 1.0, 1.0, 1.0, 1.0, 1.0, 1.0, 1.0, 1.0, 1.0, 1.0, 1.0, 1.0, 1.0, 1.0, 1.0, 1.0, 1.0, 1.0, 1.0, 1.0, 1.0, 1.0, 1.0, 1.0, 1.0, 1.0, 1.0, 1.0, 1.0, 1.0, 1.0, 1.0, 1.0, 1.0, 1.0, 1.0, 1.0, 1.0, 1.0, 1.0, 1.0, 1.0, 1.0, 1.0, 1.0, 1.0, 1.0, 1.0, 1.0, 1.0, 1.0, 1.0, 1.0, 1.0, 1.0, 1.0, 1.0, 1.0, 1.0, 1.0, 1.0, 1.0, 1.0, 1.0, 1.0, 1.0, 1.0, 1.0, 1.0, 1.0, 1.0, 1.0, 1.0, 1.0, 1.0, 1.0, 1.0, 1.0, 1.0, 1.0, 1.0, 1.0, 1.0, 1.0, 1.0, 1.0, 1.0, 1.0, 1.0, 1.0, 1.0, 1.0, 1.0, 1.0, 1.0, 1.0, 1.0, 1.0, 1.0, 1.0, 1.0, 1.0, 1.0, 1.0, 1.0, 1.0, 1.0, 1.0, 1.0, 1.0, 1.0, 1.0, 1.0, 1.0, 1.0, 1.0, 1.0, 1.0, 1.0, 1.0, 1.0, 1.0, 1.0, 1.0, 1.0, 1.0, 1.0, 1.0, 1.0, 1.0, 1.0, 1.0, 1.0, 1.0, 1.0, 1.0, 1.0, 1.0, 1.0, 1.0, 1.0, 1.0, 1.0, 1.0, 1.0, 1.0, 1.0, 1.0, 1.0, 1.0, 1.0, 1.0, 1.0, 1.0, 1.0, 1.0, 1.0, 1.0, 1.0, 1.0, 1.0, 1.0, 1.0, 1.0, 1.0, 1.0, 1.0, 1.0, 1.0, 1.0, 1.0, 1.0, 1.0, 1.0, 1.0, 1.0, 1.0, 1.0, 1.0, 1.0, 1.0, 1.0, 1.0, 1.0, 1.0, 1.0, 1.0, 1.0, 1.0, 1.0, 1.0, 1.0, 1.0, 1.0, 1.0, 1.0, 1.0, 1.0, 1.0, 1.0, 1.0, 1.0, 1.0, 1.0, 1.0, 1.0, 1.0, 1.0, 1.0, 1.0, 1.0, 1.0, 1.0, 1.0, 1.0, 1.0, 1.0, 1.0, 1.0, 1.0, 1.0, 1.0, 1.0, 1.0, 1.0, 1.0, 1.0, 1.0, 1.0, 1.0, 1.0, 1.0, 1.0, 1.0, 1.0, 1.0, 1.0, 1.0, 1.0, 1.0, 1.0, 1.0, 1.0, 1.0, 1.0, 1.0, 1.0, 1.0, 1.0, 1.0, 1.0, 1.0, 1.0, 1.0, 1.0, 1.0, 1.0, 1.0, 1.0, 1.0, 1.0, 1.0, 1.0, 1.0, 1.0, 1.0, 1.0, 1.0, 1.0, 1.0, 1.0, 1.0, 1.0, 1.0, 1.0, 1.0, 1.0, 1.0, 1.0, 1.0, 1.0, 1.0, 1.0, 1.0, 1.0, 1.0, 1.0, 1.0, 1.0, 1.0, 1.0, 1.0, 1.0, 1.0, 1.0, 1.0, 1.0, 1.0, 1.0, 1.0, 1.0, 1.0, 1.0, 1.0, 1.0, 1.0, 1.0, 1.0, 1.0, 1.0, 1.0, 1.0, 1.0, 1.0, 1.0, 1.0, 1.0, 1.0, 1.0, 1.0, 1.0, 1.0, 1.0, 1.0, 1.0, 1.0, 1.0, 1.0, 1.0, 1.0, 1.0, 1.0, 1.0, 1.0, 1.0, 1.0, 1.0, 1.0, 1.0, 1.0, 1.0, 1.0, 1.0, 1.0, 1.0, 1.0, 1.0, 1.0, 1.0, 1.0, 1.0, 1.0, 1.0, 1.0, 1.0, 1.0, 1.0, 1.0, 1.0, 1.0, 1.0, 1.0, 1.0, 1.0, 1.0, 1.0, 1.0, 1.0, 1.0, 1.0, 1.0, 1.0, 1.0, 1.0, 1.0, 1.0, 1.0, 1.0, 1.0, 1.0, 1.0, 1.0, 1.0, 1.0, 1.0, 1.0, 1.0, 1.0, 1.0, 1.0, 1.0, 1.0, 1.0, 1.0, 1.0, 1.0, 1.0, 1.0, 1.0, 1.0, 1.0, 1.0, 1.0, 1.0, 1.0, 1.0, 1.0, 1.0, 1.0, 1.0, 1.0, 1.0, 1.0, 1.0, 1.0, 1.0, 1.0, 1.0, 1.0, 1.0, 1.0, 1.0, 1.0, 1.0, 1.0, 1.0, 1.0, 1.0, 1.0, 1.0, 1.0, 1.0, 1.0, 1.0, 1.0, 1.0, 1.0, 1.0, 1.0, 1.0, 1.0, 1.0, 1.0, 1.0, 1.0, 1.0, 1.0, 1.0, 1.0, 1.0, 1.0, 1.0, 1.0, 1.0, 1.0, 1.0, 1.0, 1.0, 1.0, 1.0, 1.0, 1.0, 1.0, 1.0, 1.0, 1.0, 1.0, 1.0, 1.0, 1.0, 1.0, 1.0, 1.0, 1.0, 1.0, 1.0, 1.0, 1.0, 1.0, 1.0, 1.0, 1.0, 1.0, 1.0, 1.0, 1.0, 1.0, 1.0, 1.0, 1.0, 1.0, 1.0, 1.0, 1.0, 1.0, 1.0, 1.0, 1.0, 1.0, 1.0, 1.0, 1.0, 1.0, 1.0, 1.0, 1.0, 1.0, 1.0, 1.0, 1.0, 1.0, 1.0, 1.0, 1.0, 1.0, 1.0, 1.0, 1.0, 1.0, 1.0, 1.0, 1.0, 1.0, 1.0, 1.0, 1.0, 1.0, 1.0, 1.0, 1.0, 1.0, 1.0, 1.0, 1.0, 1.0, 1.0, 1.0, 1.0, 1.0, 1.0, 1.0, 1.0, 1.0, 1.0, 1.0, 1.0, 1.0, 1.0, 1.0, 1.0, 1.0, 1.0, 1.0, 1.0, 1.0, 1.0, 1.0, 1.0, 1.0, 1.0, 1.0, 1.0, 1.0, 1.0, 1.0, 1.0, 1.0, 1.0, 1.0, 1.0, 1.0, 1.0, 1.0, 1.0, 1.0, 1.0, 1.0, 1.0, 1.0, 1.0, 1.0, 1.0, 1.0, 1.0, 1.0, 1.0, 1.0, 1.0, 1.0, 1.0, 1.0, 1.0, 1.0, 1.0, 1.0, 1.0, 1.0, 1.0, 1.0, 1.0, 1.0, 1.0, 1.0, 1.0, 1.0, 1.0, 1.0, 1.0, 1.0, 1.0, 1.0, 1.0, 1.0, 1.0, 1.0, 1.0, 1.0, 1.0, 1.0, 1.0, 1.0, 1.0, 1.0, 1.0, 1.0, 1.0, 1.0, 1.0, 1.0, 1.0, 1.0, 1.0, 1.0, 1.0, 1.0, 1.0, 1.0, 1.0, 1.0, 1.0, 1.0, 1.0, 1.0, 1.0, 1.0, 1.0, 1.0, 1.0, 1.0, 1.0, 1.0, 1.0, 1.0, 1.0, 1.0, 1.0, 1.0, 1.0, 1.0, 1.0, 1.0, 1.0, 1.0, 1.0, 1.0, 1.0, 1.0, 1.0, 1.0, 1.0, 1.0, 1.0, 1.0, 1.0, 1.0, 1.0, 1.0, 1.0, 1.0, 1.0, 1.0, 1.0, 1.0, 1.0, 1.0, 1.0, 1.0, 1.0, 1.0, 1.0, 1.0, 1.0, 1.0, 1.0, 1.0, 1.0, 1.0, 1.0, 1.0, 1.0, 1.0, 1.0, 1.0, 1.0, 1.0, 1.0, 1.0, 1.0, 1.0, 1.0, 1.0, 1.0, 1.0, 1.0, 1.0, 1.0, 1.0, 1.0, 1.0, 1.0, 1.0, 1.0, 1.0, 1.0, 1.0, 1.0, 1.0, 1.0, 1.0, 1.0, 1.0, 1.0, 1.0, 1.0, 1.0, 1.0, 1.0, 1.0, 1.0, 1.0, 1.0, 1.0, 1.0, 1.0, 1.0, 1.0, 1.0, 1.0, 1.0, 1.0, 1.0, 1.0, 1.0, 1.0, 1.0, 1.0, 1.0, 1.0, 1.0, 1.0, 1.0, 1.0, 1.0, 1.0, 1.0, 1.0, 1.0, 1.0, 1.0, 1.0, 1.0, 1.0, 1.0, 1.0, 1.0, 1.0, 1.0, 1.0, 1.0, 1.0, 1.0, 1.0, 1.0, 1.0, 1.0, 1.0, 1.0, 1.0, 1.0, 1.0, 1.0, 1.0, 1.0, 1.0, 1.0, 1.0, 1.0, 1.0, 1.0, 1.0, 1.0, 1.0, 1.0, 1.0, 1.0, 1.0, 1.0, 1.0, 1.0, 1.0, 1.0, 1.0, 1.0, 1.0, 1.0, 1.0, 1.0, 1.0, 1.0, 1.0, 1.0, 1.0, 1.0, 1.0, 1.0, 1.0, 1.0, 1.0, 1.0, 1.0, 1.0, 1.0, 1.0, 1.0, 1.0, 1.0, 1.0, 1.0, 1.0, 1.0, 1.0, 1.0, 1.0, 1.0, 1.0, 1.0, 1.0, 1.0, 1.0, 1.0, 1.0, 1.0, 1.0, 1.0, 1.0, 1.0, 1.0, 1.0, 1.0, 1.0, 1.0, 1.0, 1.0, 1.0, 1.0, 1.0, 1.0, 1.0, 1.0, 1.0, 1.0, 1.0, 1.0, 1.0, 1.0, 1.0, 1.0, 1.0, 1.0, 1.0, 1.0, 1.0, 1.0, 1.0, 1.0, 1.0, 1.0, 1.0, 1.0, 1.0, 1.0, 1.0, 1.0, 1.0, 1.0, 1.0, 1.0, 1.0, 1.0, 1.0, 1.0, 1.0, 1.0, 1.0, 1.0, 1.0, 1.0, 1.0, 1.0, 1.0, 1.0, 1.0, 1.0, 1.0, 1.0, 1.0, 1.0, 1.0, 1.0, 1.0, 1.0, 1.0, 1.0, 1.0, 1.0, 1.0, 1.0, 1.0, 1.0, 1.0, 1.0, 1.0, 1.0, 1.0, 1.0, 1.0, 1.0, 1.0, 1.0, 1.0, 1.0, 1.0, 1.0, 1.0, 1.0, 1.0, 1.0, 1.0, 1.0, 1.0, 1.0, 1.0, 1.0, 1.0, 1.0, 1.0, 1.0, 1.0, 1.0, 1.0, 1.0, 1.0, 1.0, 1.0, 1.0, 1.0, 1.0, 1.0, 1.0, 1.0, 1.0, 1.0, 1.0, 1.0, 1.0, 1.0, 1.0, 1.0, 1.0, 1.0, 1.0, 1.0, 1.0, 1.0, 1.0, 1.0, 1.0, 1.0, 1.0, 1.0, 1.0, 1.0, 1.0, 1.0, 1.0, 1.0, 1.0, 1.0, 1.0, 1.0, 1.0, 1.0, 1.0, 1.0, 1.0, 1.0, 1.0, 1.0, 1.0, 1.0, 1.0, 1.0, 1.0, 1.0, 1.0, 1.0, 1.0, 1.0, 1.0, 1.0, 1.0, 1.0, 1.0, 1.0, 1.0, 1.0, 1.0, 1.0, 1.0, 1.0, 1.0, 1.0, 1.0, 1.0, 1.0, 1.0, 1.0, 1.0, 1.0, 1.0, 1.0, 1.0, 1.0, 1.0, 1.0, 1.0, 1.0, 1.0, 1.0, 1.0, 1.0, 1.0, 1.0, 1.0, 1.0, 1.0, 1.0, 1.0, 1.0, 1.0, 1.0, 1.0, 1.0, 1.0, 1.0, 1.0, 1.0, 1.0, 1.0, 1.0, 1.0, 1.0, 1.0, 1.0, 1.0, 1.0, 1.0, 1.0, 1.0, 1.0, 1.0, 1.0, 1.0, 1.0, 1.0, 1.0, 1.0, 1.0, 1.0, 1.0, 1.0, 1.0, 1.0, 1.0, 1.0, 1.0, 1.0, 1.0, 1.0, 1.0, 1.0, 1.0, 1.0, 1.0, 1.0, 1.0, 1.0, 1.0, 1.0, 1.0, 1.0, 1.0, 1.0, 1.0, 1.0, 1.0, 1.0, 1.0, 1.0, 1.0, 1.0, 1.0, 1.0, 1.0, 1.0, 1.0, 1.0, 1.0, 1.0, 1.0, 1.0, 1.0, 1.0, 1.0, 1.0, 1.0, 1.0, 1.0, 1.0, 1.0, 1.0, 1.0, 1.0, 1.0, 1.0, 1.0, 1.0, 1.0, 1.0, 1.0, 1.0, 1.0, 1.0, 1.0, 1.0, 1.0, 1.0, 1.0, 1.0, 1.0, 1.0, 1.0, 1.0, 1.0, 1.0, 1.0, 1.0, 1.0, 1.0, 1.0, 1.0, 0.0, 1.0, 1.0, 1.0, 1.0, 1.0, 1.0, 1.0, 1.0, 1.0, 1.0, 1.0, 1.0, 1.0, 1.0, 1.0, 0.0, 1.0, 0.0, 1.0, 1.0, 1.0, 1.0, 1.0, 1.0, 1.0, 0.0, 1.0, 1.0, 1.0, 0.8378, 1.0, 1.0, 1.0, 1.0, 1.0, 1.0, 1.0, 1.0, 1.0, 0.0, 1.0, 0.0, 1.0, 0.0, 1.0, 0.0, 1.0, 1.0, 1.0, 1.0, 1.0, 0.0, 1.0, 0.0, 1.0, 0.0, 1.0, 0.0, 1.0, 1.0, 1.0, 1.0, 1.0, 1.0, 1.0, 1.0, 1.0, 1.0, 1.0, 0.0, 1.0, 0.0, 1.0, 0.5893, 1.0, 0.3979, 1.0, -0.2386, 1.0, -0.2098, 1.0, 0.0, 1.0, 1.0, 1.0, 1.0, 1.0, 1.0, 1.0, 1.0, 0.1128, 0.8872, 0.0, 1.0, 0.6086, 0.3914, 0.6302, 0.3698, 1.0, 0.0, 1.0, 0.0, 0.6086, 0.3914, 0.4666, 0.5334, 0.0, 1.0, 1.0, 0.0, 1.0, 0.0, 0.0, 1.0, 0.0, 0.0, 0.0, 0.0, 0.0, 0.0, 0.0, 0.0, 0.0, 0.0, 0.0, 0.0, 0.0, 0.0, 0.0, 0.0, 0.0, 0.0, 0.0, 0.0, 0.0, 0.0, 0.0, 0.0, 0.0, 0.0, 0.0, 0.0, 0.0, 0.0, 0.0, 0.0, 1.0, 0.0, 0.5362, 0.0, 0.5362, 0.0, 1.0, 0.0, 1.0, 0.1931, 1.0, 0.0, 1.0, 0.0, 1.0, 0.0, 1.0, 0.1931, 1.0, 0.251, 1.0, 0.0, 1.0, 0.0, 1.0, 1.0, 1.0, 1.0, 1.0, 1.0, 1.0, 1.0, 1.0, 0.4928, 1.0, 0.0, 0.0, 0.0, 0.0, 0.5248, 1.0, 0.0, 1.0, 0.0, 1.0, 0.4928, 1.0, 0.2045, 1.0, 0.2045, 1.0, 0.4928, 1.0, 1.0, 1.0, 1.0, 1.0, 0.0, 1.0, 0.0, 0.3949, 0.0, 1.0, 0.0, 1.0, 1.0, 1.0, 1.0, 1.0, 1.0, 1.0, 1.0, 1.0, 1.0, 1.0, 1.0, 1.0, 1.0, 1.0, 1.0, 1.0, 1.0, 1.0, 1.0, 1.0, 1.0, 1.0, 1.0, 1.0, 1.0, 1.0, 1.0, 1.0, 1.0, 1.0, 1.0, 1.0, 1.0, 1.0, 1.0, 1.0, 1.0, 1.0, 1.0, 1.0, 1.0, 1.0, 1.0, 1.0, 1.0, 1.0, 1.0, 1.0, 1.0, 1.0, 1.0, 1.0, 1.0, 1.0, 1.0, 1.0, 1.0, 1.0, 1.0, 1.0, 1.0, 1.0, 1.0, 1.0, 1.0, 1.0, 1.0, 1.0, 1.0, 1.0, 1.0, 1.0, 1.0, 1.0, 1.0, 1.0, 1.0, 1.0, 1.0, 1.0, 1.0, 1.0, 1.0, 1.0, 1.0, 1.0, 1.0, 1.0, 1.0, 1.0, 1.0, 1.0, 1.0, 1.0, 1.0, 1.0, 1.0, 1.0, 1.0, 1.0, 1.0, 1.0, 1.0, 1.0, 1.0, 1.0, 1.0, 1.0, 1.0, 1.0, 1.0, 1.0, 1.0, 1.0, 1.0, 1.0, 1.0, 1.0, 1.0, 1.0, 1.0, 1.0, 1.0, 1.0, 1.0, 1.0, 1.0, 1.0, 1.0, 1.0, 1.0, 1.0, 1.0, 1.0, 1.0, 1.0, 1.0, 1.0, 1.0, 1.0, 1.0, 1.0, 1.0, 1.0, 1.0, 1.0, 1.0, 1.0, 1.0, 1.0, 1.0, 1.0, 1.0, 1.0, 1.0, 1.0, 1.0, 1.0, 1.0, 1.0, 1.0, 1.0, 1.0, 1.0, 1.0, 1.0, 1.0, 1.0, 1.0, 1.0, 1.0, 1.0, 1.0, 1.0, 1.0, 1.0, 1.0, 1.0, 1.0, 1.0, 1.0, 1.0, 1.0, 1.0, 1.0, 1.0, 1.0, 1.0, 1.0, 1.0, 1.0, 1.0, 1.0, 1.0, 1.0, 1.0, 1.0, 1.0, 1.0, 1.0, 1.0, 1.0, 1.0, 1.0, 1.0, 1.0, 1.0, 1.0, 1.0, 1.0, 1.0, 1.0, 1.0, 1.0, 1.0, 1.0, 1.0, 1.0, 1.0, 1.0, 1.0, 1.0, 1.0, 1.0, 1.0, 1.0, 1.0, 1.0, 1.0, 1.0, 1.0, 1.0, 1.0, 1.0, 1.0, 1.0, 1.0, 1.0, 1.0, 1.0, 1.0, 1.0, 1.0, 1.0, 1.0, 1.0, 1.0, 1.0, 1.0, 1.0, 1.0, 1.0, 1.0, 1.0, 1.0, 0.0, 0.0, 0.0, 0.0, 0.3949, 0.0, 1.0, 0.0, 1.0, 0.0, 1.0, 0.0, 1.0, 0.0, 0.4336, 0.0, 1.0, 0.0, 1.0, 0.0, 1.0, 1.0, 1.0, 0.7512, 0.0, 0.0, 0.0, 0.0, 0.0, 0.0, 0.0, 0.0, 0.0, 0.0, 0.0, 0.0, 0.0, 0.0, 0.0, 0.0, 0.0, 0.0, 0.0, 0.0, 0.0, 0.0, 0.0, 0.0, 0.0, 0.0, 0.0, 0.0, 0.4336, 0.0, 0.3949, 0.0, 0.0, 0.0, 0.0, 0.0, 0.0, 0.0, 0.0, 0.0, 1.0, 1.0, 1.0, 1.0, 1.0, 1.0, 1.0, 1.0, 1.0, 0.2045, 1.0, 1.0, 1.0, 1.0, 1.0, 0.7004, 1.0, 1.0, 1.0, 1.0, 1.0, 1.0, 1.0, 1.0, 1.0, 0.0, 1.0, 0.0, 1.0, 0.0, 1.0, 0.2045, 1.0, 0.0, 1.0, -0.7202, 1.0, 0.5358, 1.0, 1.0, 1.0, 1.0, 1.0, 1.0, 1.0, 1.0, 1.0, 1.0, 1.0, 0.0, 1.0, 0.0, 1.0, 0.0, 1.0, 0.0, 0.0, 0.0, 0.0, 0.0, 0.0, 0.0, 0.0, 0.0, 1.0, 1.0, 1.0, 1.0, 1.0, 1.0, 1.0, 1.0, 1.0, 0.2587, 1.0, 0.0, 1.0, 1.0, 1.0, 1.0, 1.0, 1.0, 1.0, 1.0, 1.0, 0.0, 1.0, 0.0, 1.0, 0.0, 1.0, 0.0, 1.0, 0.0, 1.0, 0.0, 1.0, 0.0, 1.0, 0.0, 1.0, 0.0, 1.0, 0.0, 1.0, 0.0, 1.0, 0.5888, 1.0, 1.0, 1.0, 0.3979, 1.0, 1.0, 1.0, 1.0, 1.0, 1.0, 1.0, 1.0, 1.0, 0.0, 1.0, 0.0, 1.0, 0.0, 1.0, 0.0, 1.0, 0.0, 1.0, 0.0, 1.0, 0.0, 1.0, 0.0, 0.0, 0.0, 0.0, 0.0, 0.0, 0.0, 0.0, 0.0, 1.0, 1.529, 1.0, 0.0, 1.0, 0.0, 1.0, 1.0, 1.0, 0.5615, 1.0, 0.0, 1.0, 1.529, 1.0, 1.872, 1.0, -0.7202, 1.0, 0.02125, 1.0, 1.0, 1.0, 0.5358, 1.0, 0.5358, 1.0, 1.0, 1.0, 0.2587, 1.0, 1.0, 1.0, 0.0, 1.0, 0.0, 0.6302, 0.3698, 0.6086, 0.3914, 0.6086, 0.3914, 0.0, 1.0, 0.0, 1.0, 0.4666, 0.5334, 1.0, 0.0, 0.4666, 0.5334, 0.4666, 0.5334, 1.0, 0.0, 0.0, 1.0, 1.0, 0.0, 0.0, 0.0, 0.0, 0.0, 0.0, 0.0, 0.0, 0.0, 0.5362, 0.0, 0.4666, 0.5334, 0.0, 0.0, 0.0, 0.0, 0.0, 0.0, 0.0, 0.0, 0.0, 1.0, 1.0, 0.0, 1.0, 0.0, 0.0, 1.0, 0.0, 0.0, 0.0, 0.0, 0.0, 0.0, 0.0, 0.0, 0.4666, 0.5334, 0.0, 1.0, 0.0, 1.0, 0.4666, 0.5334, 0.0, 0.0, 0.0, 0.0, 0.0, 0.0, 0.0, 0.0, 0.0, 0.0, 0.0, 0.0, 0.0, 0.0, 0.0, 0.0, 1.0, 0.0, 0.5362, 0.0, 0.5362, 0.0, 1.0, 0.0])
me_untitled.materials.append(mat_material__46)
me_untitled.use_remesh_preserve_volume = False
me_untitled.use_remesh_preserve_attributes = False
me_untitled.use_mirror_vertex_groups = False
me_untitled.update()
me_untitled.normals_split_custom_set([tuple(v) for v in zip(*[iter([0.1361, 0.9841, 0.114, 0.1361, 0.9841, 0.114, 0.1361, 0.9841, 0.114, 0.1361, 0.9841, 0.114, -0.1898, 0.9741, 0.1232, -0.1898, 0.9741, 0.1232, -0.1898, 0.9741, 0.1232, -0.1898, 0.9741, 0.1232, -0.3373, 0.9389, 0.06893, -0.3373, 0.9389, 0.06893, -0.3373, 0.9389, 0.06893, -0.3373, 0.9389, 0.06893, -0.2837, 0.9507, 0.125, -0.2837, 0.9507, 0.125, -0.2837, 0.9507, 0.125, -0.2837, 0.9507, 0.125, 0.8722, 0.1229, 0.4735, 0.8722, 0.1229, 0.4735, 0.8722, 0.1229, 0.4735, 0.8722, 0.1229, 0.4735, 0.1485, 0.9881, 0.03887, 0.1485, 0.9881, 0.03887, 0.1485, 0.9881, 0.03887, 0.1485, 0.9881, 0.03887, -0.1242, 0.9893, 0.07635, -0.1242, 0.9893, 0.07635, -0.1242, 0.9893, 0.07635, -0.1242, 0.9893, 0.07635, -0.4472, 0.8923, 0.0619, -0.4472, 0.8923, 0.0619, -0.4472, 0.8923, 0.0619, -0.4472, 0.8923, 0.0619, -0.1885, 0.7405, 0.6451, -0.1885, 0.7405, 0.6451, -0.1885, 0.7405, 0.6451, -0.1885, 0.7405, 0.6451, 0.6134, 0.7895, 0.02029, 0.6134, 0.7895, 0.02029, 0.6134, 0.7895, 0.02029, 0.6134, 0.7895, 0.02029, 0.9002, -0.4315, -0.05811, 0.9002, -0.4315, -0.05811, 0.9002, -0.4315, -0.05811, 0.9002, -0.4315, -0.05811, 0.307, -0.07221, 0.949, 0.307, -0.07221, 0.949, 0.307, -0.07221, 0.949, 0.307, -0.07221, 0.949, 0.03112, 0.4001, 0.9159, 0.03112, 0.4001, 0.9159, 0.03112, 0.4001, 0.9159, 0.03112, 0.4001, 0.9159, 0.0562, -0.2956, 0.9536, 0.0562, -0.2956, 0.9536, 0.0562, -0.2956, 0.9536, 0.0562, -0.2956, 0.9536, -0.09461, -0.9879, 0.1231, -0.09461, -0.9879, 0.1231, -0.09461, -0.9879, 0.1231, -0.09461, -0.9879, 0.1231, 0.2632, 0.9621, -0.07059, 0.2632, 0.9621, -0.07059, 0.2632, 0.9621, -0.07059, 0.2632, 0.9621, -0.07059, 0.3673, 0.233, -0.9004, 0.3673, 0.233, -0.9004, 0.3673, 0.233, -0.9004, 0.3673, 0.233, -0.9004, -0.2692, 0.9547, 0.1266, -0.2692, 0.9547, 0.1266, -0.2692, 0.9547, 0.1266, -0.2692, 0.9547, 0.1266, -0.9044, -0.1508, 0.3991, -0.9044, -0.1508, 0.3991, -0.9044, -0.1508, 0.3991, -0.9044, -0.1508, 0.3991, 0.6023, 0.7956, -0.06509, 0.6023, 0.7956, -0.06509, 0.6023, 0.7956, -0.06509, 0.6023, 0.7956, -0.06509, 0.8356, -0.5241, -0.1649, 0.8356, -0.5241, -0.1649, 0.8356, -0.5241, -0.1649, 0.8356, -0.5241, -0.1649, -0.1823, 0.978, 0.1011, -0.1823, 0.978, 0.1011, -0.1823, 0.978, 0.1011, -0.1823, 0.978, 0.1011, -0.9829, 0.05835, 0.1745, -0.9829, 0.05835, 0.1745, -0.9829, 0.05835, 0.1745, -0.9829, 0.05835, 0.1745, 0.6436, 0.7643, 0.0408, 0.6436, 0.7643, 0.0408, 0.6436, 0.7643, 0.0408, 0.6436, 0.7643, 0.0408, 0.8271, -0.5585, -0.06231, 0.8271, -0.5585, -0.06231, 0.8271, -0.5585, -0.06231, 0.8271, -0.5585, -0.06231, -0.1824, 0.9606, 0.2096, -0.1824, 0.9606, 0.2096, -0.1824, 0.9606, 0.2096, -0.1824, 0.9606, 0.2096, -0.9813, 0.01125, 0.1923, -0.9813, 0.01125, 0.1923, -0.9813, 0.01125, 0.1923, -0.9813, 0.01125, 0.1923, 0.6625, 0.7447, 0.08114, 0.6625, 0.7447, 0.08114, 0.6625, 0.7447, 0.08114, 0.6625, 0.7447, 0.08114, 0.7872, -0.6158, -0.03412, 0.7872, -0.6158, -0.03412, 0.7872, -0.6158, -0.03412, 0.7872, -0.6158, -0.03412, -0.1972, 0.9644, 0.1763, -0.1972, 0.9644, 0.1763, -0.1972, 0.9644, 0.1763, -0.1972, 0.9644, 0.1763, -0.9924, -0.03258, 0.1184, -0.9924, -0.03258, 0.1184, -0.9924, -0.03258, 0.1184, -0.9924, -0.03258, 0.1184, 0.8211, 0.3862, -0.4203, 0.8211, 0.3862, -0.4203, 0.8211, 0.3862, -0.4203, 0.8211, 0.3862, -0.4203, -0.01075, 0.9999, 0.004675, -0.01075, 0.9999, 0.004675, -0.01075, 0.9999, 0.004675, -0.01075, 0.9999, 0.004675, -0.4287, 0.9026, -0.03826, -0.4287, 0.9026, -0.03826, -0.4287, 0.9026, -0.03826, -0.4287, 0.9026, -0.03826, 0.215, 0.8815, -0.4205, 0.215, 0.8815, -0.4205, 0.215, 0.8815, -0.4205, 0.215, 0.8815, -0.4205, 0.6645, 0.7458, 0.04697, 0.6645, 0.7458, 0.04697, 0.6645, 0.7458, 0.04697, 0.6645, 0.7458, 0.04697, 0.7416, -0.6332, -0.2214, 0.7416, -0.6332, -0.2214, 0.7416, -0.6332, -0.2214, 0.7416, -0.6332, -0.2214, -0.2003, 0.9778, 0.06162, -0.2003, 0.9778, 0.06162, -0.2003, 0.9778, 0.06162, -0.2003, 0.9778, 0.06162, -0.9982, -0.03459, 0.04962, -0.9982, -0.03459, 0.04962, -0.9982, -0.03459, 0.04962, -0.9982, -0.03459, 0.04962, 0.6483, 0.7575, 0.07675, 0.6483, 0.7575, 0.07675, 0.6483, 0.7575, 0.07675, 0.6483, 0.7575, 0.07675, 0.744, -0.6446, -0.1761, 0.744, -0.6446, -0.1761, 0.744, -0.6446, -0.1761, 0.744, -0.6446, -0.1761, -0.1978, 0.9266, 0.3199, -0.1978, 0.9266, 0.3199, -0.1978, 0.9266, 0.3199, -0.1978, 0.9266, 0.3199, -0.999, -0.04212, 0.01176, -0.999, -0.04212, 0.01176, -0.999, -0.04212, 0.01176, -0.999, -0.04212, 0.01176, 0.6309, 0.7621, 0.1454, 0.6309, 0.7621, 0.1454, 0.6309, 0.7621, 0.1454, 0.6309, 0.7621, 0.1454, 0.7529, -0.6242, -0.2087, 0.7529, -0.6242, -0.2087, 0.7529, -0.6242, -0.2087, 0.7529, -0.6242, -0.2087, -0.1946, 0.9621, 0.1908, -0.1946, 0.9621, 0.1908, -0.1946, 0.9621, 0.1908, -0.1946, 0.9621, 0.1908, -0.98, -0.07259, 0.1853, -0.98, -0.07259, 0.1853, -0.98, -0.07259, 0.1853, -0.98, -0.07259, 0.1853, 0.6535, -0.7544, -0.06203, 0.6535, -0.7544, -0.06203, 0.6535, -0.7544, -0.06203, 0.6535, -0.7544, -0.06203, -0.9368, -0.1187, 0.3291, -0.9368, -0.1187, 0.3291, -0.9368, -0.1187, 0.3291, -0.9368, -0.1187, 0.3291, 0.152, -0.725, -0.6717, 0.152, -0.725, -0.6717, 0.152, -0.725, -0.6717, 0.152, -0.725, -0.6717, 0.3271, 0.3726, 0.8684, 0.3271, 0.3726, 0.8684, 0.3271, 0.3726, 0.8684, 0.3271, 0.3726, 0.8684, -0.1772, -0.5087, 0.8425, -0.1772, -0.5087, 0.8425, -0.1772, -0.5087, 0.8425, -0.1772, -0.5087, 0.8425, -0.3379, -0.9319, 0.1322, -0.3379, -0.9319, 0.1322, -0.3379, -0.9319, 0.1322, -0.3379, -0.9319, 0.1322, 0.5827, 0.8127, 0.002693, 0.5827, 0.8127, 0.002693, 0.5827, 0.8127, 0.002693, 0.5827, 0.8127, 0.002693, 0.322, 0.1732, -0.9307, 0.322, 0.1732, -0.9307, 0.322, 0.1732, -0.9307, 0.322, 0.1732, -0.9307, -0.1973, -0.6705, -0.7152, -0.1973, -0.6705, -0.7152, -0.1973, -0.6705, -0.7152, -0.1973, -0.6705, -0.7152, -0.2386, 0.8932, 0.381, -0.2386, 0.8932, 0.381, -0.2386, 0.8932, 0.381, -0.2386, 0.8932, 0.381, 0.7577, 0.6518, -0.03241, 0.7577, 0.6518, -0.03241, 0.7577, 0.6518, -0.03241, 0.7577, 0.6518, -0.03241, 0.1302, 0.8648, 0.4849, 0.1302, 0.8648, 0.4849, 0.1302, 0.8648, 0.4849, 0.1302, 0.8648, 0.4849, 0.07419, 0.8452, 0.5293, 0.07419, 0.8452, 0.5293, 0.07419, 0.8452, 0.5293, 0.07419, 0.8452, 0.5293, 0.4109, 0.8354, 0.3649, 0.4109, 0.8354, 0.3649, 0.4109, 0.8354, 0.3649, 0.4109, 0.8354, 0.3649, -0.2898, 0.8772, 0.3829, -0.2898, 0.8772, 0.3829, -0.2898, 0.8772, 0.3829, -0.2898, 0.8772, 0.3829, -0.2031, 0.9469, 0.2493, -0.2031, 0.9469, 0.2493, -0.2031, 0.9469, 0.2493, -0.2031, 0.9469, 0.2493, 0.2397, 0.9282, 0.2845, 0.2397, 0.9282, 0.2845, 0.2397, 0.9282, 0.2845, 0.2397, 0.9282, 0.2845, -0.1995, 0.8532, 0.482, -0.1995, 0.8532, 0.482, -0.1995, 0.8532, 0.482, -0.1995, 0.8532, 0.482, -0.4629, 0.8856, 0.03743, -0.4629, 0.8856, 0.03743, -0.4629, 0.8856, 0.03743, -0.4629, 0.8856, 0.03743, -0.3391, 0.9181, 0.2052, -0.3391, 0.9181, 0.2052, -0.3391, 0.9181, 0.2052, -0.3391, 0.9181, 0.2052, -0.1626, 0.9726, 0.166, -0.1626, 0.9726, 0.166, -0.1626, 0.9726, 0.166, -0.1626, 0.9726, 0.166, -0.6452, 0.7607, -0.07102, -0.6452, 0.7607, -0.07102, -0.6452, 0.7607, -0.07102, -0.6452, 0.7607, -0.07102, -0.6729, 0.7382, -0.04737, -0.6729, 0.7382, -0.04737, -0.6729, 0.7382, -0.04737, -0.6729, 0.7382, -0.04737, -0.01355, -0.4024, 0.9154, -0.01355, -0.4024, 0.9154, -0.01355, -0.4024, 0.9154, -0.01355, -0.4024, 0.9154, -0.6387, -0.7183, 0.2759, -0.6387, -0.7183, 0.2759, -0.6387, -0.7183, 0.2759, -0.6387, -0.7183, 0.2759, -0.6229, -0.7805, 0.05313, -0.6229, -0.7805, 0.05313, -0.6229, -0.7805, 0.05313, -0.6229, -0.7805, 0.05313, -0.5641, -0.8257, -0.002511, -0.5641, -0.8257, -0.002511, -0.5641, -0.8257, -0.002511, -0.5641, -0.8257, -0.002511, -0.5527, -0.832, -0.04877, -0.5527, -0.832, -0.04877, -0.5527, -0.832, -0.04877, -0.5527, -0.832, -0.04877, -0.6848, -0.7284, 0.02331, -0.6848, -0.7284, 0.02331, -0.6848, -0.7284, 0.02331, -0.6848, -0.7284, 0.02331, -0.7317, -0.679, 0.06057, -0.7317, -0.679, 0.06057, -0.7317, -0.679, 0.06057, -0.7317, -0.679, 0.06057, -0.7075, -0.6937, 0.1347, -0.7075, -0.6937, 0.1347, -0.7075, -0.6937, 0.1347, -0.7075, -0.6937, 0.1347, -0.7264, -0.6869, 0.02115, -0.7264, -0.6869, 0.02115, -0.7264, -0.6869, 0.02115, -0.7264, -0.6869, 0.02115, 0.5413, -0.3596, 0.7601, 0.5413, -0.3596, 0.7601, 0.5413, -0.3596, 0.7601, 0.5413, -0.3596, 0.7601, -0.07624, 0.9901, 0.1177, -0.07624, 0.9901, 0.1177, -0.07624, 0.9901, 0.1177, -0.07624, 0.9901, 0.1177, 0.612, 0.7907, -0.01332, 0.612, 0.7907, -0.01332, 0.612, 0.7907, -0.01332, 0.612, 0.7907, -0.01332, -0.3038, -0.6337, 0.7114, -0.3038, -0.6337, 0.7114, -0.3038, -0.6337, 0.7114, -0.3038, -0.6337, 0.7114, 0.5732, 0.8194, -0.007584, 0.5732, 0.8194, -0.007584, 0.5732, 0.8194, -0.007584, 0.5732, 0.8194, -0.007584, 0.05232, 0.9914, 0.1203, 0.05232, 0.9914, 0.1203, 0.05232, 0.9914, 0.1203, 0.05232, 0.9914, 0.1203, -0.2981, 0.9304, 0.2131, -0.2981, 0.9304, 0.2131, -0.2981, 0.9304, 0.2131, -0.2981, 0.9304, 0.2131, 0.8089, 0.5871, -0.0317, 0.8089, 0.5871, -0.0317, 0.8089, 0.5871, -0.0317, 0.8089, 0.5871, -0.0317, -0.09789, -0.7083, 0.6991, -0.09789, -0.7083, 0.6991, -0.09789, -0.7083, 0.6991, -0.09789, -0.7083, 0.6991, -0.2975, -0.6053, 0.7383, -0.2975, -0.6053, 0.7383, -0.2975, -0.6053, 0.7383, -0.2975, -0.6053, 0.7383, -0.6291, 0.7766, 0.0336, -0.6291, 0.7766, 0.0336, -0.6291, 0.7766, 0.0336, -0.6291, 0.7766, 0.0336, -0.4238, 0.9045, 0.04805, -0.4238, 0.9045, 0.04805, -0.4238, 0.9045, 0.04805, -0.4238, 0.9045, 0.04805, -0.1551, 0.9853, 0.0712, -0.1551, 0.9853, 0.0712, -0.1551, 0.9853, 0.0712, -0.1551, 0.9853, 0.0712, -0.9805, -0.1242, -0.1523, -0.9805, -0.1242, -0.1523, -0.9805, -0.1242, -0.1523, -0.9805, -0.1242, -0.1523, -0.9619, -0.2552, -0.09762, -0.9619, -0.2552, -0.09762, -0.9619, -0.2552, -0.09762, -0.9619, -0.2552, -0.09762, -0.9766, -0.2085, -0.05312, -0.9766, -0.2085, -0.05312, -0.9766, -0.2085, -0.05312, -0.9766, -0.2085, -0.05312, -0.1225, -0.3135, 0.9417, -0.1225, -0.3135, 0.9417, -0.1225, -0.3135, 0.9417, -0.1225, -0.3135, 0.9417, 0.9825, -0.1861, 0.005222, 0.9825, -0.1861, 0.005222, 0.9825, -0.1861, 0.005222, 0.9825, -0.1861, 0.005222, 0.136, -0.9734, 0.1846, 0.136, -0.9734, 0.1846, 0.136, -0.9734, 0.1846, 0.136, -0.9734, 0.1846, -0.154, -0.957, 0.2458, -0.154, -0.957, 0.2458, -0.154, -0.957, 0.2458, -0.154, -0.957, 0.2458, -0.1393, -0.6566, 0.7413, -0.1393, -0.6566, 0.7413, -0.1393, -0.6566, 0.7413, -0.1393, -0.6566, 0.7413, -0.3653, 0.877, 0.3121, -0.3653, 0.877, 0.3121, -0.3653, 0.877, 0.3121, -0.3653, 0.877, 0.3121, 0.7142, 0.696, 0.07436, 0.7142, 0.696, 0.07436, 0.7142, 0.696, 0.07436, 0.7142, 0.696, 0.07436, 0.9434, -0.3245, -0.06814, 0.9434, -0.3245, -0.06814, 0.9434, -0.3245, -0.06814, 0.9434, -0.3245, -0.06814, 0.3068, -0.9477, 0.08754, 0.3068, -0.9477, 0.08754, 0.3068, -0.9477, 0.08754, 0.3068, -0.9477, 0.08754, 0.2006, -0.9657, -0.1647, 0.2006, -0.9657, -0.1647, 0.2006, -0.9657, -0.1647, 0.2006, -0.9657, -0.1647, 0.1119, -0.9901, -0.08522, 0.1119, -0.9901, -0.08522, 0.1119, -0.9901, -0.08522, 0.1119, -0.9901, -0.08522, 0.09254, -0.9656, -0.243, 0.09254, -0.9656, -0.243, 0.09254, -0.9656, -0.243, 0.09254, -0.9656, -0.243, 0.0993, -0.9947, 0.02642, 0.0993, -0.9947, 0.02642, 0.0993, -0.9947, 0.02642, 0.0993, -0.9947, 0.02642, 0.04779, -0.993, -0.1082, 0.04779, -0.993, -0.1082, 0.04779, -0.993, -0.1082, 0.04779, -0.993, -0.1082, 0.03546, -0.9991, -0.0218, 0.03546, -0.9991, -0.0218, 0.03546, -0.9991, -0.0218, 0.03546, -0.9991, -0.0218, 0.02059, -0.9998, 0.0009801, 0.02059, -0.9998, 0.0009801, 0.02059, -0.9998, 0.0009801, 0.02059, -0.9998, 0.0009801, -0.3669, -0.08534, 0.9264, -0.3669, -0.08534, 0.9264, -0.3669, -0.08534, 0.9264, -0.3669, -0.08534, 0.9264, 0.0934, -0.7701, 0.6311, 0.0934, -0.7701, 0.6311, 0.0934, -0.7701, 0.6311, 0.0934, -0.7701, 0.6311, -0.991, -0.01319, 0.1334, -0.991, -0.01319, 0.1334, -0.991, -0.01319, 0.1334, -0.991, -0.01319, 0.1334, 0.007637, -0.9977, 0.06661, 0.007637, -0.9977, 0.06661, 0.007637, -0.9977, 0.06661, 0.007637, -0.9977, 0.06661, -0.6658, -0.7353, 0.1268, -0.6658, -0.7353, 0.1268, -0.6658, -0.7353, 0.1268, -0.6658, -0.7353, 0.1268, 0.5444, -0.156, 0.8242, 0.5444, -0.156, 0.8242, 0.5444, -0.156, 0.8242, 0.5444, -0.156, 0.8242, 0.9508, 0.09784, -0.2939, 0.9508, 0.09784, -0.2939, 0.9508, 0.09784, -0.2939, 0.9508, 0.09784, -0.2939, -0.2889, -0.2288, 0.9296, -0.2889, -0.2288, 0.9296, -0.2889, -0.2288, 0.9296, -0.2889, -0.2288, 0.9296, -0.971, -0.2296, -0.06666, -0.971, -0.2296, -0.06666, -0.971, -0.2296, -0.06666, -0.971, -0.2296, -0.06666, 0.5037, -0.155, 0.8499, 0.5037, -0.155, 0.8499, 0.5037, -0.155, 0.8499, 0.5037, -0.155, 0.8499, 0.6659, -0.2625, -0.6983, 0.6659, -0.2625, -0.6983, 0.6659, -0.2625, -0.6983, 0.6659, -0.2625, -0.6983, -0.2481, -0.3163, 0.9156, -0.2481, -0.3163, 0.9156, -0.2481, -0.3163, 0.9156, -0.2481, -0.3163, 0.9156, -0.9818, -0.09382, -0.165, -0.9818, -0.09382, -0.165, -0.9818, -0.09382, -0.165, -0.9818, -0.09382, -0.165, 0.5115, -0.8465, 0.1478, 0.5115, -0.8465, 0.1478, 0.5115, -0.8465, 0.1478, 0.5115, -0.8465, 0.1478, 0.8182, 0.5714, 0.06357, 0.8182, 0.5714, 0.06357, 0.8182, 0.5714, 0.06357, 0.8182, 0.5714, 0.06357, -0.08529, -0.9444, 0.3175, -0.08529, -0.9444, 0.3175, -0.08529, -0.9444, 0.3175, -0.08529, -0.9444, 0.3175, -0.9988, 0.04305, 0.0215, -0.9988, 0.04305, 0.0215, -0.9988, 0.04305, 0.0215, -0.9988, 0.04305, 0.0215, 0.6264, -0.7558, -0.1909, 0.6264, -0.7558, -0.1909, 0.6264, -0.7558, -0.1909, 0.6264, -0.7558, -0.1909, 0.7996, 0.588, 0.1221, 0.7996, 0.588, 0.1221, 0.7996, 0.588, 0.1221, 0.7996, 0.588, 0.1221, -0.09593, -0.9555, -0.2788, -0.09593, -0.9555, -0.2788, -0.09593, -0.9555, -0.2788, -0.09593, -0.9555, -0.2788, -0.9948, 0.03355, -0.09572, -0.9948, 0.03355, -0.09572, -0.9948, 0.03355, -0.09572, -0.9948, 0.03355, -0.09572, 0.6477, -0.759, 0.06666, 0.6477, -0.759, 0.06666, 0.6477, -0.759, 0.06666, 0.6477, -0.759, 0.06666, 0.7357, 0.6506, -0.1883, 0.7357, 0.6506, -0.1883, 0.7357, 0.6506, -0.1883, 0.7357, 0.6506, -0.1883, -0.1984, -0.9775, 0.07195, -0.1984, -0.9775, 0.07195, -0.1984, -0.9775, 0.07195, -0.1984, -0.9775, 0.07195, -0.9977, 0.05868, -0.03376, -0.9977, 0.05868, -0.03376, -0.9977, 0.05868, -0.03376, -0.9977, 0.05868, -0.03376, 0.6194, -0.7849, -0.01708, 0.6194, -0.7849, -0.01708, 0.6194, -0.7849, -0.01708, 0.6194, -0.7849, -0.01708, 0.7653, 0.6413, 0.05506, 0.7653, 0.6413, 0.05506, 0.7653, 0.6413, 0.05506, 0.7653, 0.6413, 0.05506, -0.2324, -0.9507, -0.2054, -0.2324, -0.9507, -0.2054, -0.2324, -0.9507, -0.2054, -0.2324, -0.9507, -0.2054, -0.9966, 0.0781, 0.02595, -0.9966, 0.0781, 0.02595, -0.9966, 0.0781, 0.02595, -0.9966, 0.0781, 0.02595, 0.5146, -0.7137, -0.4751, 0.5146, -0.7137, -0.4751, 0.5146, -0.7137, -0.4751, 0.5146, -0.7137, -0.4751, 0.7898, 0.5909, 0.1644, 0.7898, 0.5909, 0.1644, 0.7898, 0.5909, 0.1644, 0.7898, 0.5909, 0.1644, -0.285, -0.8261, -0.4861, -0.285, -0.8261, -0.4861, -0.285, -0.8261, -0.4861, -0.285, -0.8261, -0.4861, -0.9784, 0.1002, 0.181, -0.9784, 0.1002, 0.181, -0.9784, 0.1002, 0.181, -0.9784, 0.1002, 0.181, 0.7486, 0.6629, 0.01459, 0.7486, 0.6629, 0.01459, 0.7486, 0.6629, 0.01459, 0.7486, 0.6629, 0.01459, -0.9489, 0.193, 0.2497, -0.9489, 0.193, 0.2497, -0.9489, 0.193, 0.2497, -0.9489, 0.193, 0.2497, -0.5141, 0.7318, 0.4474, -0.5141, 0.7318, 0.4474, -0.5141, 0.7318, 0.4474, -0.5141, 0.7318, 0.4474, -0.5125, 0.7417, 0.4327, -0.5125, 0.7417, 0.4327, -0.5125, 0.7417, 0.4327, -0.5125, 0.7417, 0.4327, -0.5395, 0.8356, -0.104, -0.5395, 0.8356, -0.104, -0.5395, 0.8356, -0.104, -0.5395, 0.8356, -0.104, -0.5778, 0.8136, -0.06503, -0.5778, 0.8136, -0.06503, -0.5778, 0.8136, -0.06503, -0.5778, 0.8136, -0.06503, -0.6101, 0.7742, 0.1682, -0.6101, 0.7742, 0.1682, -0.6101, 0.7742, 0.1682, -0.6101, 0.7742, 0.1682, -0.5141, 0.7703, 0.3772, -0.5141, 0.7703, 0.3772, -0.5141, 0.7703, 0.3772, -0.5141, 0.7703, 0.3772, -0.01247, -0.6426, -0.7661, -0.01247, -0.6426, -0.7661, -0.01247, -0.6426, -0.7661, -0.01247, -0.6426, -0.7661, -0.5062, 0.2064, -0.8374, -0.5062, 0.2064, -0.8374, -0.5062, 0.2064, -0.8374, -0.5062, 0.2064, -0.8374, 0.2214, 0.6188, -0.7537, 0.2214, 0.6188, -0.7537, 0.2214, 0.6188, -0.7537, 0.2214, 0.6188, -0.7537, -0.2671, -0.8306, -0.4887, -0.2671, -0.8306, -0.4887, -0.2671, -0.8306, -0.4887, -0.2671, -0.8306, -0.4887, 0.3756, -0.7124, -0.5929, 0.3756, -0.7124, -0.5929, 0.3756, -0.7124, -0.5929, 0.3756, -0.7124, -0.5929, -0.07546, 0.9935, 0.08566, -0.07546, 0.9935, 0.08566, -0.07546, 0.9935, 0.08566, -0.07546, 0.9935, 0.08566, 0.2827, -0.7623, -0.5823, 0.2827, -0.7623, -0.5823, 0.2827, -0.7623, -0.5823, 0.2827, -0.7623, -0.5823, -0.2059, -0.8373, -0.5064, -0.2059, -0.8373, -0.5064, -0.2059, -0.8373, -0.5064, -0.2059, -0.8373, -0.5064, -0.5573, -0.7227, -0.4088, -0.5573, -0.7227, -0.4088, -0.5573, -0.7227, -0.4088, -0.5573, -0.7227, -0.4088, 0.5875, -0.545, -0.5981, 0.5875, -0.545, -0.5981, 0.5875, -0.545, -0.5981, 0.5875, -0.545, -0.5981, -0.1733, 0.2929, 0.9403, -0.1733, 0.2929, 0.9403, -0.1733, 0.2929, 0.9403, -0.1733, 0.2929, 0.9403, 0.3541, 0.2289, 0.9068, 0.3541, 0.2289, 0.9068, 0.3541, 0.2289, 0.9068, 0.3541, 0.2289, 0.9068, 0.8946, 0.2028, -0.3982, 0.8946, 0.2028, -0.3982, 0.8946, 0.2028, -0.3982, 0.8946, 0.2028, -0.3982, 0.4238, 0.8725, 0.2431, 0.4238, 0.8725, 0.2431, 0.4238, 0.8725, 0.2431, 0.4238, 0.8725, 0.2431, 0.3142, 0.8583, 0.4058, 0.3142, 0.8583, 0.4058, 0.3142, 0.8583, 0.4058, 0.3142, 0.8583, 0.4058, 0.1254, 0.9904, -0.05818, 0.1254, 0.9904, -0.05818, 0.1254, 0.9904, -0.05818, 0.1254, 0.9904, -0.05818, 0.1102, 0.9817, -0.1552, 0.1102, 0.9817, -0.1552, 0.1102, 0.9817, -0.1552, 0.1102, 0.9817, -0.1552, -0.03114, 0.9593, 0.2808, -0.03114, 0.9593, 0.2808, -0.03114, 0.9593, 0.2808, -0.03114, 0.9593, 0.2808, -0.13, 0.9009, 0.4142, -0.13, 0.9009, 0.4142, -0.13, 0.9009, 0.4142, -0.13, 0.9009, 0.4142, 0.1269, -0.8852, -0.4476, 0.1269, -0.8852, -0.4476, 0.1269, -0.8852, -0.4476, 0.1269, -0.8852, -0.4476, 0.1938, 0.2698, -0.9432, 0.1938, 0.2698, -0.9432, 0.1938, 0.2698, -0.9432, 0.1938, 0.2698, -0.9432, -0.6004, 0.4793, -0.6401, -0.6004, 0.4793, -0.6401, -0.6004, 0.4793, -0.6401, -0.6004, 0.4793, -0.6401, -0.1609, 0.9831, 0.08752, -0.1609, 0.9831, 0.08752, -0.1609, 0.9831, 0.08752, -0.1609, 0.9831, 0.08752, -0.989, -0.04754, -0.1398, -0.989, -0.04754, -0.1398, -0.989, -0.04754, -0.1398, -0.989, -0.04754, -0.1398, -0.3527, 0.7086, 0.6111, -0.3527, 0.7086, 0.6111, -0.3527, 0.7086, 0.6111, -0.3527, 0.7086, 0.6111, 0.4269, 0.3564, 0.8311, 0.4269, 0.3564, 0.8311, 0.4269, 0.3564, 0.8311, 0.4269, 0.3564, 0.8311, -0.01197, -0.2886, 0.9574, -0.01197, -0.2886, 0.9574, -0.01197, -0.2886, 0.9574, -0.01197, -0.2886, 0.9574, 0.9774, 0.2112, 0.007561, 0.9774, 0.2112, 0.007561, 0.9774, 0.2112, 0.007561, 0.9774, 0.2112, 0.007561, -0.4591, -0.2952, 0.8379, -0.4591, -0.2952, 0.8379, -0.4591, -0.2952, 0.8379, -0.4591, -0.2952, 0.8379, -0.9419, -0.3058, 0.139, -0.9419, -0.3058, 0.139, -0.9419, -0.3058, 0.139, -0.9419, -0.3058, 0.139, 0.1192, -0.2092, 0.9706, 0.1192, -0.2092, 0.9706, 0.1192, -0.2092, 0.9706, 0.1192, -0.2092, 0.9706, 0.9833, 0.1821, 0.0005087, 0.9833, 0.1821, 0.0005087, 0.9833, 0.1821, 0.0005087, 0.9833, 0.1821, 0.0005087, -0.4826, -0.247, 0.8403, -0.4826, -0.247, 0.8403, -0.4826, -0.247, 0.8403, -0.4826, -0.247, 0.8403, -0.8633, -0.1286, -0.488, -0.8633, -0.1286, -0.488, -0.8633, -0.1286, -0.488, -0.8633, -0.1286, -0.488, 0.2188, -0.2079, 0.9533, 0.2188, -0.2079, 0.9533, 0.2188, -0.2079, 0.9533, 0.2188, -0.2079, 0.9533, 0.9842, 0.1679, -0.05705, 0.9842, 0.1679, -0.05705, 0.9842, 0.1679, -0.05705, 0.9842, 0.1679, -0.05705, -0.4962, -0.3465, 0.796, -0.4962, -0.3465, 0.796, -0.4962, -0.3465, 0.796, -0.4962, -0.3465, 0.796, -0.7914, -0.1156, -0.6003, -0.7914, -0.1156, -0.6003, -0.7914, -0.1156, -0.6003, -0.7914, -0.1156, -0.6003, 0.3515, -0.8736, 0.3367, 0.3515, -0.8736, 0.3367, 0.3515, -0.8736, 0.3367, 0.3515, -0.8736, 0.3367, 0.9119, 0.3898, -0.1288, 0.9119, 0.3898, -0.1288, 0.9119, 0.3898, -0.1288, 0.9119, 0.3898, -0.1288, -0.1313, -0.9604, 0.2459, -0.1313, -0.9604, 0.2459, -0.1313, -0.9604, 0.2459, -0.1313, -0.9604, 0.2459, -0.9693, 0.2228, -0.1036, -0.9693, 0.2228, -0.1036, -0.9693, 0.2228, -0.1036, -0.9693, 0.2228, -0.1036, 0.4832, -0.875, -0.02893, 0.4832, -0.875, -0.02893, 0.4832, -0.875, -0.02893, 0.4832, -0.875, -0.02893, 0.843, 0.5365, 0.03957, 0.843, 0.5365, 0.03957, 0.843, 0.5365, 0.03957, 0.843, 0.5365, 0.03957, -0.2383, -0.9691, -0.0643, -0.2383, -0.9691, -0.0643, -0.2383, -0.9691, -0.0643, -0.2383, -0.9691, -0.0643, -0.9868, 0.1612, -0.01447, -0.9868, 0.1612, -0.01447, -0.9868, 0.1612, -0.01447, -0.9868, 0.1612, -0.01447, 0.5027, -0.8538, -0.1355, 0.5027, -0.8538, -0.1355, 0.5027, -0.8538, -0.1355, 0.5027, -0.8538, -0.1355, 0.8368, 0.5336, 0.1224, 0.8368, 0.5336, 0.1224, 0.8368, 0.5336, 0.1224, 0.8368, 0.5336, 0.1224, -0.2756, -0.9092, -0.3122, -0.2756, -0.9092, -0.3122, -0.2756, -0.9092, -0.3122, -0.2756, -0.9092, -0.3122, -0.9682, 0.2109, -0.1348, -0.9682, 0.2109, -0.1348, -0.9682, 0.2109, -0.1348, -0.9682, 0.2109, -0.1348, 0.445, -0.7375, -0.5079, 0.445, -0.7375, -0.5079, 0.445, -0.7375, -0.5079, 0.445, -0.7375, -0.5079, 0.8738, 0.4419, 0.203, 0.8738, 0.4419, 0.203, 0.8738, 0.4419, 0.203, 0.8738, 0.4419, 0.203, -0.3548, -0.762, -0.5418, -0.3548, -0.762, -0.5418, -0.3548, -0.762, -0.5418, -0.3548, -0.762, -0.5418, -0.9525, 0.2127, 0.2181, -0.9525, 0.2127, 0.2181, -0.9525, 0.2127, 0.2181, -0.9525, 0.2127, 0.2181, 0.865, 0.4974, 0.06683, 0.865, 0.4974, 0.06683, 0.865, 0.4974, 0.06683, 0.865, 0.4974, 0.06683, -0.9088, 0.328, 0.2578, -0.9088, 0.328, 0.2578, -0.9088, 0.328, 0.2578, -0.9088, 0.328, 0.2578, -0.4047, 0.7884, 0.4633, -0.4047, 0.7884, 0.4633, -0.4047, 0.7884, 0.4633, -0.4047, 0.7884, 0.4633, -0.4292, 0.7062, 0.5631, -0.4292, 0.7062, 0.5631, -0.4292, 0.7062, 0.5631, -0.4292, 0.7062, 0.5631, -0.446, 0.8859, -0.1276, -0.446, 0.8859, -0.1276, -0.446, 0.8859, -0.1276, -0.446, 0.8859, -0.1276, -0.4696, 0.8814, 0.05085, -0.4696, 0.8814, 0.05085, -0.4696, 0.8814, 0.05085, -0.4696, 0.8814, 0.05085, -0.5013, 0.8605, -0.09107, -0.5013, 0.8605, -0.09107, -0.5013, 0.8605, -0.09107, -0.5013, 0.8605, -0.09107, -0.07822, -0.3861, -0.9191, -0.07822, -0.3861, -0.9191, -0.07822, -0.3861, -0.9191, -0.07822, -0.3861, -0.9191, -0.2804, 0.01364, -0.9598, -0.2804, 0.01364, -0.9598, -0.2804, 0.01364, -0.9598, -0.2804, 0.01364, -0.9598, -0.1725, 0.5434, -0.8216, -0.1725, 0.5434, -0.8216, -0.1725, 0.5434, -0.8216, -0.1725, 0.5434, -0.8216, 0.4043, 0.6931, -0.5968, 0.4043, 0.6931, -0.5968, 0.4043, 0.6931, -0.5968, 0.4043, 0.6931, -0.5968, -0.3611, -0.7061, -0.6091, -0.3611, -0.7061, -0.6091, -0.3611, -0.7061, -0.6091, -0.3611, -0.7061, -0.6091, 0.2717, -0.6791, -0.6819, 0.2717, -0.6791, -0.6819, 0.2717, -0.6791, -0.6819, 0.2717, -0.6791, -0.6819, -0.2119, 0.9732, -0.08911, -0.2119, 0.9732, -0.08911, -0.2119, 0.9732, -0.08911, -0.2119, 0.9732, -0.08911, 0.1852, -0.7585, -0.6248, 0.1852, -0.7585, -0.6248, 0.1852, -0.7585, -0.6248, 0.1852, -0.7585, -0.6248, -0.3011, -0.7494, -0.5897, -0.3011, -0.7494, -0.5897, -0.3011, -0.7494, -0.5897, -0.3011, -0.7494, -0.5897, -0.6174, -0.6021, -0.5062, -0.6174, -0.6021, -0.5062, -0.6174, -0.6021, -0.5062, -0.6174, -0.6021, -0.5062, 0.444, -0.6483, -0.6186, 0.444, -0.6483, -0.6186, 0.444, -0.6483, -0.6186, 0.444, -0.6483, -0.6186, -0.4743, 0.6924, 0.5437, -0.4743, 0.6924, 0.5437, -0.4743, 0.6924, 0.5437, -0.4743, 0.6924, 0.5437, 0.19, 0.6645, 0.7227, 0.19, 0.6645, 0.7227, 0.19, 0.6645, 0.7227, 0.19, 0.6645, 0.7227, 0.8762, -0.4334, 0.2108, 0.8762, -0.4334, 0.2108, 0.8762, -0.4334, 0.2108, 0.8762, -0.4334, 0.2108, 0.5373, 0.789, 0.298, 0.5373, 0.789, 0.298, 0.5373, 0.789, 0.298, 0.5373, 0.789, 0.298, 0.3676, 0.7387, 0.565, 0.3676, 0.7387, 0.565, 0.3676, 0.7387, 0.565, 0.3676, 0.7387, 0.565, 0.2164, 0.9758, 0.02981, 0.2164, 0.9758, 0.02981, 0.2164, 0.9758, 0.02981, 0.2164, 0.9758, 0.02981, 0.2207, 0.9716, 0.08568, 0.2207, 0.9716, 0.08568, 0.2207, 0.9716, 0.08568, 0.2207, 0.9716, 0.08568, 0.2449, 0.9561, -0.1613, 0.2449, 0.9561, -0.1613, 0.2449, 0.9561, -0.1613, 0.2449, 0.9561, -0.1613, 0.1564, -0.09445, -0.9832, 0.1564, -0.09445, -0.9832, 0.1564, -0.09445, -0.9832, 0.1564, -0.09445, -0.9832, 0.338, 0.07155, -0.9384, 0.338, 0.07155, -0.9384, 0.338, 0.07155, -0.9384, 0.338, 0.07155, -0.9384, -0.04697, 0.5588, -0.828, -0.04697, 0.5588, -0.828, -0.04697, 0.5588, -0.828, -0.04697, 0.5588, -0.828, -0.4778, 0.7039, -0.5256, -0.4778, 0.7039, -0.5256, -0.4778, 0.7039, -0.5256, -0.4778, 0.7039, -0.5256, 0.2434, 0.959, -0.1453, 0.2434, 0.959, -0.1453, 0.2434, 0.959, -0.1453, 0.2434, 0.959, -0.1453, -0.911, -0.04858, -0.4096, -0.911, -0.04858, -0.4096, -0.911, -0.04858, -0.4096, -0.911, -0.04858, -0.4096, 0.1899, -0.6751, 0.7129, 0.1899, -0.6751, 0.7129, 0.1899, -0.6751, 0.7129, 0.1899, -0.6751, 0.7129, -0.2559, -0.8858, 0.3873, -0.2559, -0.8858, 0.3873, -0.2559, -0.8858, 0.3873, -0.2559, -0.8858, 0.3873, -0.2179, -0.1972, 0.9558, -0.2179, -0.1972, 0.9558, -0.2179, -0.1972, 0.9558, -0.2179, -0.1972, 0.9558, 0.8226, 0.5623, 0.08523, 0.8226, 0.5623, 0.08523, 0.8226, 0.5623, 0.08523, 0.8226, 0.5623, 0.08523, -0.6513, -0.3245, 0.6859, -0.6513, -0.3245, 0.6859, -0.6513, -0.3245, 0.6859, -0.6513, -0.3245, 0.6859, -0.7276, -0.686, -0.008124, -0.7276, -0.686, -0.008124, -0.7276, -0.686, -0.008124, -0.7276, -0.686, -0.008124, -0.0817, -0.114, 0.9901, -0.0817, -0.114, 0.9901, -0.0817, -0.114, 0.9901, -0.0817, -0.114, 0.9901, 0.8628, 0.468, 0.1913, 0.8628, 0.468, 0.1913, 0.8628, 0.468, 0.1913, 0.8628, 0.468, 0.1913, -0.6448, -0.293, 0.7059, -0.6448, -0.293, 0.7059, -0.6448, -0.293, 0.7059, -0.6448, -0.293, 0.7059, -0.7203, -0.3949, -0.5702, -0.7203, -0.3949, -0.5702, -0.7203, -0.3949, -0.5702, -0.7203, -0.3949, -0.5702, 0.006186, -0.03921, 0.9992, 0.006186, -0.03921, 0.9992, 0.006186, -0.03921, 0.9992, 0.006186, -0.03921, 0.9992, 0.9439, 0.3212, 0.07702, 0.9439, 0.3212, 0.07702, 0.9439, 0.3212, 0.07702, 0.9439, 0.3212, 0.07702, -0.6228, -0.3639, 0.6926, -0.6228, -0.3639, 0.6926, -0.6228, -0.3639, 0.6926, -0.6228, -0.3639, 0.6926, -0.5686, -0.5273, -0.6314, -0.5686, -0.5273, -0.6314, -0.5686, -0.5273, -0.6314, -0.5686, -0.5273, -0.6314, 0.4206, -0.7123, 0.5618, 0.4206, -0.7123, 0.5618, 0.4206, -0.7123, 0.5618, 0.4206, -0.7123, 0.5618, 0.8495, 0.5268, -0.02778, 0.8495, 0.5268, -0.02778, 0.8495, 0.5268, -0.02778, 0.8495, 0.5268, -0.02778, -0.1623, -0.854, 0.4943, -0.1623, -0.854, 0.4943, -0.1623, -0.854, 0.4943, -0.1623, -0.854, 0.4943, -0.9287, 0.0666, -0.3647, -0.9287, 0.0666, -0.3647, -0.9287, 0.0666, -0.3647, -0.9287, 0.0666, -0.3647, 0.6497, -0.7068, 0.2797, 0.6497, -0.7068, 0.2797, 0.6497, -0.7068, 0.2797, 0.6497, -0.7068, 0.2797, 0.7772, 0.6292, -0.006022, 0.7772, 0.6292, -0.006022, 0.7772, 0.6292, -0.006022, 0.7772, 0.6292, -0.006022, -0.09337, -0.9674, 0.2356, -0.09337, -0.9674, 0.2356, -0.09337, -0.9674, 0.2356, -0.09337, -0.9674, 0.2356, -0.9764, -0.03329, -0.2135, -0.9764, -0.03329, -0.2135, -0.9764, -0.03329, -0.2135, -0.9764, -0.03329, -0.2135, 0.6551, -0.7042, 0.2739, 0.6551, -0.7042, 0.2739, 0.6551, -0.7042, 0.2739, 0.6551, -0.7042, 0.2739, 0.7555, 0.6503, -0.07946, 0.7555, 0.6503, -0.07946, 0.7555, 0.6503, -0.07946, 0.7555, 0.6503, -0.07946, -0.1118, -0.9908, -0.07642, -0.1118, -0.9908, -0.07642, -0.1118, -0.9908, -0.07642, -0.1118, -0.9908, -0.07642, -0.9816, -0.04683, -0.185, -0.9816, -0.04683, -0.185, -0.9816, -0.04683, -0.185, -0.9816, -0.04683, -0.185, 0.6334, -0.7186, -0.2871, 0.6334, -0.7186, -0.2871, 0.6334, -0.7186, -0.2871, 0.6334, -0.7186, -0.2871, 0.7411, 0.5998, 0.3018, 0.7411, 0.5998, 0.3018, 0.7411, 0.5998, 0.3018, 0.7411, 0.5998, 0.3018, -0.188, -0.9124, -0.3636, -0.188, -0.9124, -0.3636, -0.188, -0.9124, -0.3636, -0.188, -0.9124, -0.3636, -0.9964, 0.03282, -0.07876, -0.9964, 0.03282, -0.07876, -0.9964, 0.03282, -0.07876, -0.9964, 0.03282, -0.07876, 0.7828, 0.6051, 0.1452, 0.7828, 0.6051, 0.1452, 0.7828, 0.6051, 0.1452, 0.7828, 0.6051, 0.1452, -0.983, 0.1834, 0.005872, -0.983, 0.1834, 0.005872, -0.983, 0.1834, 0.005872, -0.983, 0.1834, 0.005872, -0.6301, 0.7283, 0.2694, -0.6301, 0.7283, 0.2694, -0.6301, 0.7283, 0.2694, -0.6301, 0.7283, 0.2694, -0.5717, 0.7055, 0.4188, -0.5717, 0.7055, 0.4188, -0.5717, 0.7055, 0.4188, -0.5717, 0.7055, 0.4188, -0.5738, 0.7265, -0.3781, -0.5738, 0.7265, -0.3781, -0.5738, 0.7265, -0.3781, -0.5738, 0.7265, -0.3781, -0.6336, 0.701, -0.3274, -0.6336, 0.701, -0.3274, -0.6336, 0.701, -0.3274, -0.6336, 0.701, -0.3274, -0.6261, 0.676, -0.3886, -0.6261, 0.676, -0.3886, -0.6261, 0.676, -0.3886, -0.6261, 0.676, -0.3886, 0.1169, -0.1021, -0.9879, 0.1169, -0.1021, -0.9879, 0.1169, -0.1021, -0.9879, 0.1169, -0.1021, -0.9879, 0.06049, 0.01214, -0.9981, 0.06049, 0.01214, -0.9981, 0.06049, 0.01214, -0.9981, 0.06049, 0.01214, -0.9981, 0.06081, 0.02569, -0.9978, 0.06081, 0.02569, -0.9978, 0.06081, 0.02569, -0.9978, 0.06081, 0.02569, -0.9978, 0.3708, 0.6909, -0.6207, 0.3708, 0.6909, -0.6207, 0.3708, 0.6909, -0.6207, 0.3708, 0.6909, -0.6207, -0.1115, -0.8207, -0.5604, -0.1115, -0.8207, -0.5604, -0.1115, -0.8207, -0.5604, -0.1115, -0.8207, -0.5604, 0.5072, -0.6867, -0.5208, 0.5072, -0.6867, -0.5208, 0.5072, -0.6867, -0.5208, 0.5072, -0.6867, -0.5208, -0.4001, 0.8764, -0.2681, -0.4001, 0.8764, -0.2681, -0.4001, 0.8764, -0.2681, -0.4001, 0.8764, -0.2681, 0.4293, -0.7587, -0.49, 0.4293, -0.7587, -0.49, 0.4293, -0.7587, -0.49, 0.4293, -0.7587, -0.49, -0.05971, -0.8404, -0.5387, -0.05971, -0.8404, -0.5387, -0.05971, -0.8404, -0.5387, -0.05971, -0.8404, -0.5387, -0.409, -0.7349, -0.541, -0.409, -0.7349, -0.541, -0.409, -0.7349, -0.541, -0.409, -0.7349, -0.541, 0.6847, -0.5743, -0.4488, 0.6847, -0.5743, -0.4488, 0.6847, -0.5743, -0.4488, 0.6847, -0.5743, -0.4488, -0.7399, 0.3826, 0.5534, -0.7399, 0.3826, 0.5534, -0.7399, 0.3826, 0.5534, -0.7399, 0.3826, 0.5534, -0.463, 0.542, 0.7014, -0.463, 0.542, 0.7014, -0.463, 0.542, 0.7014, -0.463, 0.542, 0.7014, 0.8235, -0.3191, 0.469, 0.8235, -0.3191, 0.469, 0.8235, -0.3191, 0.469, 0.8235, -0.3191, 0.469, 0.2611, 0.9088, 0.3255, 0.2611, 0.9088, 0.3255, 0.2611, 0.9088, 0.3255, 0.2611, 0.9088, 0.3255, 0.1154, 0.7858, 0.6076, 0.1154, 0.7858, 0.6076, 0.1154, 0.7858, 0.6076, 0.1154, 0.7858, 0.6076, 0.051, 0.9053, -0.4217, 0.051, 0.9053, -0.4217, 0.051, 0.9053, -0.4217, 0.051, 0.9053, -0.4217, 0.02457, 0.9539, -0.2991, 0.02457, 0.9539, -0.2991, 0.02457, 0.9539, -0.2991, 0.02457, 0.9539, -0.2991, 0.07759, 0.9228, -0.3774, 0.07759, 0.9228, -0.3774, 0.07759, 0.9228, -0.3774, 0.07759, 0.9228, -0.3774, 0.5167, 0.0006203, -0.8562, 0.5167, 0.0006203, -0.8562, 0.5167, 0.0006203, -0.8562, 0.5167, 0.0006203, -0.8562, 0.449, 0.3895, -0.8042, 0.449, 0.3895, -0.8042, 0.449, 0.3895, -0.8042, 0.449, 0.3895, -0.8042, 0.5572, 0.4624, -0.6897, 0.5572, 0.4624, -0.6897, 0.5572, 0.4624, -0.6897, 0.5572, 0.4624, -0.6897, -0.53, 0.5228, -0.6677, -0.53, 0.5228, -0.6677, -0.53, 0.5228, -0.6677, -0.53, 0.5228, -0.6677, 0.0857, 0.972, -0.2188, 0.0857, 0.972, -0.2188, 0.0857, 0.972, -0.2188, 0.0857, 0.972, -0.2188, -0.7009, -0.3501, -0.6214, -0.7009, -0.3501, -0.6214, -0.7009, -0.3501, -0.6214, -0.7009, -0.3501, -0.6214, -0.8456, 0.3467, 0.406, -0.8456, 0.3467, 0.406, -0.8456, 0.3467, 0.406, -0.8456, 0.3467, 0.406, -0.02142, -0.1855, 0.9824, -0.02142, -0.1855, 0.9824, -0.02142, -0.1855, 0.9824, -0.02142, -0.1855, 0.9824, -0.07347, -0.6821, 0.7275, -0.07347, -0.6821, 0.7275, -0.07347, -0.6821, 0.7275, -0.07347, -0.6821, 0.7275, -0.00937, -0.971, 0.2387, -0.00937, -0.971, 0.2387, -0.00937, -0.971, 0.2387, -0.00937, -0.971, 0.2387, 0.08134, -0.9868, 0.1399, 0.08134, -0.9868, 0.1399, 0.08134, -0.9868, 0.1399, 0.08134, -0.9868, 0.1399, -0.6067, -0.7935, -0.04767, -0.6067, -0.7935, -0.04767, -0.6067, -0.7935, -0.04767, -0.6067, -0.7935, -0.04767, -0.04845, -0.935, 0.3512, -0.04845, -0.935, 0.3512, -0.04845, -0.935, 0.3512, -0.04845, -0.935, 0.3512, -0.01531, -0.9992, 0.03599, -0.01531, -0.9992, 0.03599, -0.01531, -0.9992, 0.03599, -0.01531, -0.9992, 0.03599, -0.6039, -0.7894, -0.1104, -0.6039, -0.7894, -0.1104, -0.6039, -0.7894, -0.1104, -0.6039, -0.7894, -0.1104, 0.1408, -0.8206, -0.5538, 0.1408, -0.8206, -0.5538, 0.1408, -0.8206, -0.5538, 0.1408, -0.8206, -0.5538, -0.1336, -0.8839, 0.4481, -0.1336, -0.8839, 0.4481, -0.1336, -0.8839, 0.4481, -0.1336, -0.8839, 0.4481, -0.09795, -0.9919, 0.08089, -0.09795, -0.9919, 0.08089, -0.09795, -0.9919, 0.08089, -0.09795, -0.9919, 0.08089, 0.6275, -0.4986, -0.598, 0.6275, -0.4986, -0.598, 0.6275, -0.4986, -0.598, 0.6275, -0.4986, -0.598, -0.3049, -0.8155, 0.492, -0.3049, -0.8155, 0.492, -0.3049, -0.8155, 0.492, -0.3049, -0.8155, 0.492, -0.9689, 0.1332, -0.2084, -0.9689, 0.1332, -0.2084, -0.9689, 0.1332, -0.2084, -0.9689, 0.1332, -0.2084, -0.6154, -0.7842, 0.0792, -0.6154, -0.7842, 0.0792, -0.6154, -0.7842, 0.0792, -0.6154, -0.7842, 0.0792, -0.502, 0.8587, 0.1034, -0.502, 0.8587, 0.1034, -0.502, 0.8587, 0.1034, -0.502, 0.8587, 0.1034, -0.006199, 0.9931, 0.1173, -0.006199, 0.9931, 0.1173, -0.006199, 0.9931, 0.1173, -0.006199, 0.9931, 0.1173, 0.538, 0.8326, 0.1319, 0.538, 0.8326, 0.1319, 0.538, 0.8326, 0.1319, 0.538, 0.8326, 0.1319, 0.9996, 0.007121, 0.02668, 0.9996, 0.007121, 0.02668, 0.9996, 0.007121, 0.02668, 0.9996, 0.007121, 0.02668, 0.5117, -0.8572, 0.05777, 0.5117, -0.8572, 0.05777, 0.5117, -0.8572, 0.05777, 0.5117, -0.8572, 0.05777, -0.1022, -0.9896, 0.1011, -0.1022, -0.9896, 0.1011, -0.1022, -0.9896, 0.1011, -0.1022, -0.9896, 0.1011, -0.1805, -0.9809, 0.07251, -0.1805, -0.9809, 0.07251, -0.1805, -0.9809, 0.07251, -0.1805, -0.9809, 0.07251, -0.02495, -0.9954, 0.09247, -0.02495, -0.9954, 0.09247, -0.02495, -0.9954, 0.09247, -0.02495, -0.9954, 0.09247, 0.1302, -0.9623, 0.2388, 0.1302, -0.9623, 0.2388, 0.1302, -0.9623, 0.2388, 0.1302, -0.9623, 0.2388, 0.1079, 0.9909, 0.08086, 0.1079, 0.9909, 0.08086, 0.1079, 0.9909, 0.08086, 0.1079, 0.9909, 0.08086, 0.7155, 0.6775, 0.1708, 0.7155, 0.6775, 0.1708, 0.7155, 0.6775, 0.1708, 0.7155, 0.6775, 0.1708, 0.7882, 0.6154, 0.01155, 0.7882, 0.6154, 0.01155, 0.7882, 0.6154, 0.01155, 0.7882, 0.6154, 0.01155, 0.9686, 0.1269, -0.2139, 0.9686, 0.1269, -0.2139, 0.9686, 0.1269, -0.2139, 0.9686, 0.1269, -0.2139, 0.2782, 0.9516, -0.1309, 0.2782, 0.9516, -0.1309, 0.2782, 0.9516, -0.1309, 0.2782, 0.9516, -0.1309, 0.07771, -0.03839, -0.9962, 0.07771, -0.03839, -0.9962, 0.07771, -0.03839, -0.9962, 0.07771, -0.03839, -0.9962, -0.05263, 0.6633, 0.7465, -0.05263, 0.6633, 0.7465, -0.05263, 0.6633, 0.7465, -0.05263, 0.6633, 0.7465, -0.3722, -0.4441, 0.815, -0.3722, -0.4441, 0.815, -0.3722, -0.4441, 0.815, -0.3722, -0.4441, 0.815, 0.4485, 0.8637, -0.2301, 0.4485, 0.8637, -0.2301, 0.4485, 0.8637, -0.2301, 0.4485, 0.8637, -0.2301, -0.0577, -0.193, -0.9795, -0.0577, -0.193, -0.9795, -0.0577, -0.193, -0.9795, -0.0577, -0.193, -0.9795, 0.2319, 0.7626, 0.6039, 0.2319, 0.7626, 0.6039, 0.2319, 0.7626, 0.6039, 0.2319, 0.7626, 0.6039, -0.1593, -0.3744, 0.9135, -0.1593, -0.3744, 0.9135, -0.1593, -0.3744, 0.9135, -0.1593, -0.3744, 0.9135, 0.4304, 0.8714, -0.2354, 0.4304, 0.8714, -0.2354, 0.4304, 0.8714, -0.2354, 0.4304, 0.8714, -0.2354, 0.07106, -0.262, -0.9624, 0.07106, -0.262, -0.9624, 0.07106, -0.262, -0.9624, 0.07106, -0.262, -0.9624, 0.1194, 0.8807, 0.4584, 0.1194, 0.8807, 0.4584, 0.1194, 0.8807, 0.4584, 0.1194, 0.8807, 0.4584, -0.07055, -0.3764, 0.9238, -0.07055, -0.3764, 0.9238, -0.07055, -0.3764, 0.9238, -0.07055, -0.3764, 0.9238, 0.2277, -0.3447, -0.9107, 0.2277, -0.3447, -0.9107, 0.2277, -0.3447, -0.9107, 0.2277, -0.3447, -0.9107, 0.03539, -0.3656, 0.9301, 0.03539, -0.3656, 0.9301, 0.03539, -0.3656, 0.9301, 0.03539, -0.3656, 0.9301, 0.2395, -0.8042, 0.544, 0.2395, -0.8042, 0.544, 0.2395, -0.8042, 0.544, 0.2395, -0.8042, 0.544, -0.1161, -0.8707, 0.4779, -0.1161, -0.8707, 0.4779, -0.1161, -0.8707, 0.4779, -0.1161, -0.8707, 0.4779, -0.3596, -0.8957, 0.2617, -0.3596, -0.8957, 0.2617, -0.3596, -0.8957, 0.2617, -0.3596, -0.8957, 0.2617, -0.3316, -0.9245, 0.1878, -0.3316, -0.9245, 0.1878, -0.3316, -0.9245, 0.1878, -0.3316, -0.9245, 0.1878, 0.9541, -0.02515, -0.2985, 0.9541, -0.02515, -0.2985, 0.9541, -0.02515, -0.2985, 0.9541, -0.02515, -0.2985, 0.01008, 0.9555, 0.295, 0.01008, 0.9555, 0.295, 0.01008, 0.9555, 0.295, 0.01008, 0.9555, 0.295, 0.1276, 0.9363, -0.3271, 0.1276, 0.9363, -0.3271, 0.1276, 0.9363, -0.3271, 0.1276, 0.9363, -0.3271, 0.7946, -0.5651, 0.2219, 0.7946, -0.5651, 0.2219, 0.7946, -0.5651, 0.2219, 0.7946, -0.5651, 0.2219, 0.1143, 0.9645, -0.238, 0.1143, 0.9645, -0.238, 0.1143, 0.9645, -0.238, 0.1143, 0.9645, -0.238, 0.1169, 0.9715, 0.2062, 0.1169, 0.9715, 0.2062, 0.1169, 0.9715, 0.2062, 0.1169, 0.9715, 0.2062, 0.1598, 0.6257, 0.7636, 0.1598, 0.6257, 0.7636, 0.1598, 0.6257, 0.7636, 0.1598, 0.6257, 0.7636, 0.2396, 0.7075, -0.6648, 0.2396, 0.7075, -0.6648, 0.2396, 0.7075, -0.6648, 0.2396, 0.7075, -0.6648, 0.3428, -0.8406, -0.4195, 0.3428, -0.8406, -0.4195, 0.3428, -0.8406, -0.4195, 0.3428, -0.8406, -0.4195, -0.06016, -0.8495, -0.5242, -0.06016, -0.8495, -0.5242, -0.06016, -0.8495, -0.5242, -0.06016, -0.8495, -0.5242, -0.223, -0.8094, -0.5433, -0.223, -0.8094, -0.5433, -0.223, -0.8094, -0.5433, -0.223, -0.8094, -0.5433, 0.0003754, -0.775, -0.632, 0.0003754, -0.775, -0.632, 0.0003754, -0.775, -0.632, 0.0003754, -0.775, -0.632, 0.8579, -0.185, 0.4793, 0.8579, -0.185, 0.4793, 0.8579, -0.185, 0.4793, 0.8579, -0.185, 0.4793, 0.7948, -0.5842, -0.1645, 0.7948, -0.5842, -0.1645, 0.7948, -0.5842, -0.1645, 0.7948, -0.5842, -0.1645, 0.4669, 0.8739, -0.1354, 0.4669, 0.8739, -0.1354, 0.4669, 0.8739, -0.1354, 0.4669, 0.8739, -0.1354, 0.4931, 0.87, -0.002127, 0.4931, 0.87, -0.002127, 0.4931, 0.87, -0.002127, 0.4931, 0.87, -0.002127, 0.4958, -0.8575, -0.1374, 0.4958, -0.8575, -0.1374, 0.4958, -0.8575, -0.1374, 0.4958, -0.8575, -0.1374, -0.6086, -0.6761, -0.4154, -0.6086, -0.6761, -0.4154, -0.6086, -0.6761, -0.4154, -0.6086, -0.6761, -0.4154, -0.4188, 0.9042, -0.0834, -0.4188, 0.9042, -0.0834, -0.4188, 0.9042, -0.0834, -0.4188, 0.9042, -0.0834, -0.0646, 0.9838, -0.1675, -0.0646, 0.9838, -0.1675, -0.0646, 0.9838, -0.1675, -0.0646, 0.9838, -0.1675, 0.2903, 0.9279, -0.2341, 0.2903, 0.9279, -0.2341, 0.2903, 0.9279, -0.2341, 0.2903, 0.9279, -0.2341, -0.7115, 0.7, -0.06193, -0.7115, 0.7, -0.06193, -0.7115, 0.7, -0.06193, -0.7115, 0.7, -0.06193, 0.1732, -0.9585, 0.2265, 0.1732, -0.9585, 0.2265, 0.1732, -0.9585, 0.2265, 0.1732, -0.9585, 0.2265, 0.9818, -0.03618, 0.1865, 0.9818, -0.03618, 0.1865, 0.9818, -0.03618, 0.1865, 0.9818, -0.03618, 0.1865, -0.501, -0.8611, 0.08625, -0.501, -0.8611, 0.08625, -0.501, -0.8611, 0.08625, -0.501, -0.8611, 0.08625, 0.8705, 0.4526, 0.1935, 0.8705, 0.4526, 0.1935, 0.8705, 0.4526, 0.1935, 0.8705, 0.4526, 0.1935, -0.5295, -0.8304, -0.1731, -0.5295, -0.8304, -0.1731, -0.5295, -0.8304, -0.1731, -0.5295, -0.8304, -0.1731, -0.2264, -0.9061, -0.3574, -0.2264, -0.9061, -0.3574, -0.2264, -0.9061, -0.3574, -0.2264, -0.9061, -0.3574, 0.8232, 0.5564, -0.1131, 0.8232, 0.5564, -0.1131, 0.8232, 0.5564, -0.1131, 0.8232, 0.5564, -0.1131, -0.8724, -0.4065, -0.2715, -0.8724, -0.4065, -0.2715, -0.8724, -0.4065, -0.2715, -0.8724, -0.4065, -0.2715, -0.06222, -0.9732, 0.2215, -0.06222, -0.9732, 0.2215, -0.06222, -0.9732, 0.2215, -0.06222, -0.9732, 0.2215, -0.08688, -0.9872, 0.1339, -0.08688, -0.9872, 0.1339, -0.08688, -0.9872, 0.1339, -0.08688, -0.9872, 0.1339, -0.661, -0.7492, -0.04236, -0.661, -0.7492, -0.04236, -0.661, -0.7492, -0.04236, -0.661, -0.7492, -0.04236, 0.4768, -0.8787, -0.02574, 0.4768, -0.8787, -0.02574, 0.4768, -0.8787, -0.02574, 0.4768, -0.8787, -0.02574, 0.1952, -0.9457, -0.2601, 0.1952, -0.9457, -0.2601, 0.1952, -0.9457, -0.2601, 0.1952, -0.9457, -0.2601, 0.5502, -0.1794, -0.8155, 0.5502, -0.1794, -0.8155, 0.5502, -0.1794, -0.8155, 0.5502, -0.1794, -0.8155, 0.4166, -0.6447, -0.641, 0.4166, -0.6447, -0.641, 0.4166, -0.6447, -0.641, 0.4166, -0.6447, -0.641, 0.8758, 0.2734, -0.3977, 0.8758, 0.2734, -0.3977, 0.8758, 0.2734, -0.3977, 0.8758, 0.2734, -0.3977, 0.8337, 0.2056, -0.5125, 0.8337, 0.2056, -0.5125, 0.8337, 0.2056, -0.5125, 0.8337, 0.2056, -0.5125, -0.9199, 0.3076, -0.2431, -0.9199, 0.3076, -0.2431, -0.9199, 0.3076, -0.2431, -0.9199, 0.3076, -0.2431, -0.1592, -0.9622, -0.2212, -0.1592, -0.9622, -0.2212, -0.1592, -0.9622, -0.2212, -0.1592, -0.9622, -0.2212, -0.1296, -0.9895, -0.06364, -0.1296, -0.9895, -0.06364, -0.1296, -0.9895, -0.06364, -0.1296, -0.9895, -0.06364, -0.3401, -0.9107, -0.2344, -0.3401, -0.9107, -0.2344, -0.3401, -0.9107, -0.2344, -0.3401, -0.9107, -0.2344, -0.1804, -0.983, 0.0342, -0.1804, -0.983, 0.0342, -0.1804, -0.983, 0.0342, -0.1804, -0.983, 0.0342, -0.5927, -0.8004, 0.08953, -0.5927, -0.8004, 0.08953, -0.5927, -0.8004, 0.08953, -0.5927, -0.8004, 0.08953, -0.9909, 0.1238, 0.05205, -0.9909, 0.1238, 0.05205, -0.9909, 0.1238, 0.05205, -0.9909, 0.1238, 0.05205, -0.5128, -0.6699, -0.5369, -0.5128, -0.6699, -0.5369, -0.5128, -0.6699, -0.5369, -0.5128, -0.6699, -0.5369, 0.02644, 0.02437, -0.9994, 0.02644, 0.02437, -0.9994, 0.02644, 0.02437, -0.9994, 0.02644, 0.02437, -0.9994, 0.02644, 0.02437, -0.9994, 0.02644, 0.02437, -0.9994, 0.02644, 0.02437, -0.9994, 0.02644, 0.02437, -0.9994, -0.025, 0.8924, -0.4505, -0.025, 0.8924, -0.4505, -0.025, 0.8924, -0.4505, -0.025, 0.8924, -0.4505, -0.4404, 0.7334, -0.5178, -0.4404, 0.7334, -0.5178, -0.4404, 0.7334, -0.5178, -0.4404, 0.7334, -0.5178, 0.4776, -0.7155, -0.5099, 0.4776, -0.7155, -0.5099, 0.4776, -0.7155, -0.5099, 0.4776, -0.7155, -0.5099, -0.7974, 0.02507, -0.6029, -0.7974, 0.02507, -0.6029, -0.7974, 0.02507, -0.6029, -0.7974, 0.02507, -0.6029, 0.843, 0.01091, -0.5378, 0.843, 0.01091, -0.5378, 0.843, 0.01091, -0.5378, 0.843, 0.01091, -0.5378, 0.5021, 0.7041, -0.5021, 0.5021, 0.7041, -0.5021, 0.5021, 0.7041, -0.5021, 0.5021, 0.7041, -0.5021, -0.1769, -0.8528, -0.4914, -0.1769, -0.8528, -0.4914, -0.1769, -0.8528, -0.4914, -0.1769, -0.8528, -0.4914])] * 3)])
arm_armature_001 = bpy.data.armatures.new('Armature.001')  # bones are not reproduced

# ---- objects
ob_l = bpy.data.objects.new('L', arm_armature_001)
ob_mesh = bpy.data.objects.new('mesh', me_untitled)

# ---- transforms, parenting, visibility, modifiers, constraints
ob_l.location = (0.0, 0.0, 0.0)
ob_l.show_in_front = True
ob_l.lineart.crease_threshold = 0.0
ob_mesh.parent = ob_l
ob_mesh.location = (0.0, 0.0, 0.0)
ob_mesh.scale = (0.121, 0.121, 0.121)
ob_mesh.color = (0.8, 0.8, 0.8, 1.0)
ob_mesh.lineart.crease_threshold = 0.0
_vg = ob_mesh.vertex_groups.new(name='Wrist')
_vg = ob_mesh.vertex_groups.new(name='Thumb_1')
_vg = ob_mesh.vertex_groups.new(name='Thumb_2')
_vg = ob_mesh.vertex_groups.new(name='Thumb_3')
_vg = ob_mesh.vertex_groups.new(name='Index_1')
_vg = ob_mesh.vertex_groups.new(name='Index_2')
_vg = ob_mesh.vertex_groups.new(name='Index_3')
_vg = ob_mesh.vertex_groups.new(name='Index_4')
_vg = ob_mesh.vertex_groups.new(name='Middle_1')
_vg = ob_mesh.vertex_groups.new(name='Middle_2')
_vg = ob_mesh.vertex_groups.new(name='Middle_3')
_vg = ob_mesh.vertex_groups.new(name='Middle_4')
_vg = ob_mesh.vertex_groups.new(name='Ring_1')
_vg = ob_mesh.vertex_groups.new(name='Ring_2')
_vg = ob_mesh.vertex_groups.new(name='Ring_3')
_vg = ob_mesh.vertex_groups.new(name='Ring_4')
_vg = ob_mesh.vertex_groups.new(name='Little_1')
_vg = ob_mesh.vertex_groups.new(name='Little_2')
_vg = ob_mesh.vertex_groups.new(name='Little_3')
_vg = ob_mesh.vertex_groups.new(name='Little_4')

# ---- collection membership
col_l.objects.link(ob_l)
col_l.objects.link(ob_mesh)

# ---- scene / render settings (as saved in the file)
scene.frame_start = 1; scene.frame_end = 250; scene.frame_set(1)
scene.render.engine = 'BLENDER_EEVEE_NEXT'
scene.cycles.sampling_pattern = 'TABULATED_SOBOL'
scene.view_settings.view_transform = 'Filmic'
bpy.context.view_layer.update()

# ---- added for rendering (the .blend has no active camera and no usable light): camera, sun
cam_auto = bpy.data.cameras.new('AutoCamera')
cam_auto.lens = 50.0
cam_auto.sensor_width = 36.0
cam_auto.clip_end = 1000.0
ob_auto_camera = bpy.data.objects.new('AutoCamera', cam_auto)
scene.collection.objects.link(ob_auto_camera)
ob_auto_camera.location = (16.4515, -18.0713, 18.7014)
ob_auto_camera.rotation_euler = (1.09748, -7.21219e-08, 0.694738)
scene.camera = ob_auto_camera
light_auto_sun = bpy.data.lights.new('AutoSun', 'SUN')
light_auto_sun.energy = 3.0
light_auto_sun.angle = 0.0523599
ob_auto_sun = bpy.data.objects.new('AutoSun', light_auto_sun)
scene.collection.objects.link(ob_auto_sun)
ob_auto_sun.rotation_euler = (0.872665, 0.174533, 0.523599)
bpy.context.view_layer.update()
